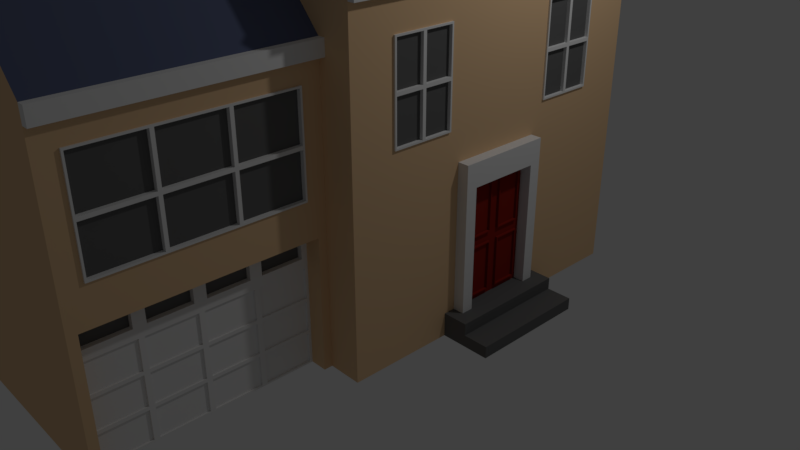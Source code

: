 # Source: house_materials.blend  (saved by Blender 2.78.0; exported with 4.5.12 LTS)
import bpy
from mathutils import Matrix  # noqa: F401  (used for matrix-valued properties, if any)

bpy.ops.wm.read_factory_settings(use_empty=True)
scene = bpy.context.scene
scene.name = 'Scene'

# ---- collections
col_collection_1 = bpy.data.collections.new('Collection 1'); scene.collection.children.link(col_collection_1)

# ---- materials (node trees are filled in below, after node groups)
mat_house_siding = bpy.data.materials.new('House Siding')
mat_house_siding.alpha_threshold = 0.0
mat_house_siding.use_transparent_shadow = False
mat_house_siding.diffuse_color = (0.8, 0.541, 0.3084, 1.0)
mat_house_siding.roughness = 0.5
mat_house_siding.line_color = (0.0, 0.0, 0.0, 1.0)
mat_window = bpy.data.materials.new('Window')
mat_window.alpha_threshold = 0.0
mat_window.use_transparent_shadow = False
mat_window.diffuse_color = (0.1329, 0.1329, 0.1329, 1.0)
mat_window.roughness = 0.5
mat_roof = bpy.data.materials.new('Roof')
mat_roof.alpha_threshold = 0.0
mat_roof.use_transparent_shadow = False
mat_roof.diffuse_color = (0.1056, 0.1266, 0.2203, 1.0)
mat_roof.roughness = 0.5
mat_chimney = bpy.data.materials.new('Chimney')
mat_chimney.alpha_threshold = 0.0
mat_chimney.use_transparent_shadow = False
mat_chimney.diffuse_color = (0.2529, 0.01589, 0.008756, 1.0)
mat_chimney.roughness = 0.5
mat_trim = bpy.data.materials.new('Trim')
mat_trim.alpha_threshold = 0.0
mat_trim.use_transparent_shadow = False
mat_trim.roughness = 0.5

# ---- material node trees

# ---- world
world_world = bpy.data.worlds.new('World'); scene.world = world_world
world_world.color = (0.05088, 0.05088, 0.05088)
world_world.use_sun_shadow = False
world_world.sun_shadow_jitter_overblur = 0.0
world_world.cycles.sampling_method = 'MANUAL'

# ---- cameras
cam_camera = bpy.data.cameras.new('Camera')
cam_camera.clip_end = 100.0
cam_camera.lens = 35.0
cam_camera.sensor_width = 32.0
cam_camera.sensor_height = 18.0
cam_camera.ortho_scale = 7.314
cam_camera.dof.focus_distance = 0.0
cam_camera.dof.aperture_fstop = 128.0

# ---- lights
light_lamp = bpy.data.lights.new('Lamp', 'POINT')
light_lamp.transmission_factor = 0.0
light_lamp.cutoff_distance = 30.0
light_lamp.energy = 100.0
light_lamp.shadow_buffer_clip_start = 1.001
light_lamp.shadow_soft_size = 0.1
light_lamp.shadow_maximum_resolution = 0.006
light_lamp.use_absolute_resolution = True

# ---- meshes
me_cube_001 = bpy.data.meshes.new('Cube.001')
me_cube_001.from_pydata([(-0.5066, 2.566, 6.414), (-0.4666, 2.606, -1.144e-05), (-0.5066, 2.246, 6.414), (-0.4666, 2.206, -1.144e-05), (-0.8266, 2.566, 6.414), (-0.8666, 2.606, -1.144e-05), (-0.8666, 2.206, -1.144e-05), (1.941, 2.201, -1.183e-05), (1.541, -1.899, -1.183e-05), (-1.659, -1.799, -1.106e-05), (-2.059, 2.201, -1.144e-05), (1.941, 2.201, 4.0), (-1.659, -1.799, 3.446), (-2.059, 2.201, 4.0), (0.1406, 2.201, 6.0), (-0.03758, -1.799, 5.2), (-0.2594, 2.201, 6.0), (-0.08129, -1.799, 5.2), (1.941, -1.799, -1.183e-05), (-2.059, -1.799, -1.106e-05), (-2.059, -1.799, 4.0), (0.1406, -1.799, 6.0), (-0.2594, -1.799, 6.0), (-1.659, -4.399, 3.446), (1.541, -4.299, -1.144e-05), (-1.659, -4.399, -1.106e-05), (-0.03758, -4.399, 5.2), (-0.08129, -4.399, 5.2), (1.941, 1.601, -1.183e-05), (-2.059, 1.581, 0.42), (-2.059, 1.601, 4.0), (0.1406, 1.601, 6.0), (-0.2594, 1.601, 6.0), (1.941, -1.289, -1.183e-05), (0.1406, -1.289, 6.0), (-2.059, -1.269, 0.42), (-2.059, -1.289, 4.0), (-0.2594, -1.289, 6.0), (-2.059, 0.8986, 0.42), (-2.059, 0.8786, 4.0), (-0.2594, 0.8786, 6.0), (0.1406, 0.8786, 6.0), (0.1406, -0.5471, 6.0), (-2.059, -0.5671, 0.42), (-2.059, -0.5471, 4.0), (-0.2594, -0.5471, 6.0), (0.3112, 2.201, 2.406), (1.941, -1.799, 2.0), (-2.059, -1.799, 2.0), (-0.2914, 2.201, 2.406), (1.541, -1.899, 1.523), (-1.659, -2.699, 1.38), (1.541, -4.299, 1.523), (-1.659, -3.499, 1.38), (-2.059, 1.581, 2.38), (-2.059, -1.269, 2.38), (1.941, 0.7386, 2.0), (-2.059, 0.8986, 2.38), (-2.059, -0.5671, 2.38), (-1.564, 2.201, 4.55), (1.446, 2.201, 4.55), (1.446, -1.799, 4.55), (-1.564, -1.799, 4.55), (1.107, -1.799, 3.929), (-1.225, -1.799, 3.929), (1.107, -4.399, 3.929), (-1.225, -4.399, 3.929), (-1.564, 1.601, 4.55), (1.442, 1.521, 4.63), (-1.564, -1.289, 4.55), (-1.564, 0.8786, 4.55), (-1.564, -0.5471, 4.55), (-0.8467, 2.201, 5.347), (0.7278, -1.799, 5.347), (0.4773, -1.799, 4.628), (0.4773, -4.399, 4.628), (-0.8467, 1.601, 5.347), (0.7278, 1.601, 5.347), (0.7278, -1.289, 5.347), (-0.8467, -1.289, 5.347), (-0.8467, 0.8786, 5.347), (-0.8467, -0.5471, 5.347), (0.7278, 2.201, 5.347), (-0.8467, -1.799, 5.347), (-0.5962, -1.799, 4.628), (-0.5962, -4.399, 4.628), (0.4718, 1.219, 5.632), (0.1406, -0.9489, 6.0), (0.1406, 1.219, 6.0), (1.442, -1.209, 4.63), (0.7278, 0.8786, 5.347), (0.4718, -0.9489, 5.632), (0.7278, -0.5471, 5.347), (1.442, -0.6271, 4.63), (1.442, 0.9586, 4.63), (1.412, 1.521, 5.268), (1.412, -1.209, 5.301), (1.412, 0.9586, 5.268), (1.412, -0.6271, 5.301), (1.396, 1.219, 5.587), (1.396, -0.948, 5.588), (-2.059, -1.799, 3.8), (-0.2914, 2.201, 3.413), (1.541, -2.039, 3.034), (-1.659, -1.799, 3.274), (1.541, -4.159, 3.034), (-1.659, -4.399, 3.274), (-2.059, 1.581, 3.42), (1.941, 1.581, 3.42), (-2.059, -1.269, 3.42), (1.941, -1.269, 3.42), (1.941, 0.8986, 3.42), (-2.059, 0.8986, 3.42), (-2.059, -0.5671, 3.42), (1.941, -1.289, 4.0), (1.541, -1.799, 3.446), (1.941, -1.799, 3.8), (1.941, -1.799, 4.0), (0.3112, 2.201, 3.413), (1.541, -4.399, 3.446), (1.541, -1.799, 3.274), (1.941, 1.601, 4.0), (1.941, -0.5471, 4.0), (1.941, 0.8786, 4.0), (1.941, -1.289, 3.8), (1.941, 0.8786, 3.8), (1.941, -0.5471, 3.8), (2.021, 2.201, 3.8), (2.021, 2.201, 4.0), (2.021, -1.799, 3.8), (2.021, -1.799, 4.0), (2.021, -1.289, 4.0), (1.621, -1.799, 3.446), (1.621, -4.399, 3.446), (1.621, -1.799, 3.274), (1.621, -4.399, 3.274), (2.021, 1.601, 4.0), (2.021, -0.5471, 4.0), (2.021, 0.8786, 4.0), (2.021, 1.601, 3.8), (2.021, -1.289, 3.8), (2.021, 0.8786, 3.8), (2.021, -0.5471, 3.8), (-2.159, -1.799, 3.8), (-2.159, -1.799, 4.0), (-2.159, 2.201, 3.8), (-2.159, 2.201, 4.0), (-2.159, 1.601, 4.0), (-1.759, -1.799, 3.274), (-1.759, -1.799, 3.446), (-1.759, -4.399, 3.274), (-1.759, -4.399, 3.446), (-2.159, 0.8786, 4.0), (-2.159, -1.289, 4.0), (-2.159, -0.5471, 4.0), (-2.159, 1.601, 3.8), (-2.159, -1.289, 3.8), (-2.159, 0.8786, 3.8), (-2.159, -0.5471, 3.8), (1.541, -1.799, -1.183e-05), (1.541, -2.039, 1.963), (1.541, -4.159, 1.963), (1.341, -1.929, 0.01903), (1.341, -1.964, 1.427), (1.341, -4.234, 1.427), (1.341, -1.799, -1.183e-05), (1.541, -4.399, -1.144e-05), (1.341, -4.269, 0.01903), (1.341, -4.399, -1.144e-05), (-1.659, -1.899, -1.106e-05), (-1.659, -4.299, -1.106e-05), (1.941, 0.8786, -1.183e-05), (1.941, -0.5471, -1.183e-05), (1.941, 0.7386, 0.28), (1.941, -0.4071, 0.28), (1.941, -0.4071, 2.0), (2.073, 0.5986, 1.72), (2.073, 0.5986, 0.28), (2.073, -0.2671, 0.28), (2.073, -0.2671, 1.72), (2.073, 0.7386, 2.0), (2.073, 0.7386, 0.28), (2.073, -0.4071, 0.28), (2.073, -0.4071, 2.0), (1.941, 0.5386, 1.66), (1.941, 0.5986, 0.28), (1.941, -0.2671, 0.28), (1.941, -0.2071, 1.66), (1.941, 0.5386, 0.94), (1.941, 0.1657, 0.28), (1.941, -0.2071, 1.06), (1.941, 0.1057, 1.66), (1.941, 0.2257, 0.94), (1.941, 0.5386, 1.06), (1.941, 0.2257, 1.66), (1.941, 0.5386, 0.34), (1.941, -0.2671, 1.72), (1.941, -0.2071, 0.94), (1.941, 0.2257, 0.34), (1.941, 0.2257, 1.06), (1.941, 0.1057, 1.06), (1.941, 0.1057, 0.34), (1.941, -0.2671, 1.0), (1.941, -0.2071, 0.34), (1.941, 0.5986, 1.72), (1.941, 0.5986, 1.0), (1.941, 0.1657, 1.72), (1.969, 0.09174, 0.354), (1.941, 0.1657, 1.0), (1.941, 0.1057, 0.94), (1.969, -0.1931, 0.354), (1.969, 0.5246, 0.354), (1.969, 0.2397, 0.354), (1.969, 0.5246, 0.926), (1.969, 0.09174, 1.646), (1.969, -0.1931, 1.646), (1.969, -0.1931, 1.074), (1.969, 0.09174, 1.074), (1.969, 0.2397, 0.926), (1.969, -0.1931, 0.926), (1.969, 0.5246, 1.646), (1.969, 0.5246, 1.074), (1.969, 0.2397, 1.646), (1.969, 0.09174, 0.926), (1.969, 0.2397, 1.074), (1.969, 0.1057, 0.34), (1.969, -0.2071, 0.34), (1.969, 0.5386, 0.34), (1.969, 0.2257, 0.34), (1.969, 0.5386, 0.94), (1.969, 0.1057, 1.66), (1.969, -0.2071, 1.66), (1.969, -0.2071, 1.06), (1.969, 0.1057, 1.06), (1.969, 0.2257, 0.94), (1.969, -0.2071, 0.94), (1.969, 0.5386, 1.66), (1.969, 0.5386, 1.06), (1.969, 0.2257, 1.66), (1.969, 0.1057, 0.94), (1.969, 0.2257, 1.06), (2.241, -0.4071, 0.28), (2.241, -0.2671, 0.28), (1.941, -0.5471, 0.28), (1.941, 0.8786, 0.28), (2.241, -0.5471, -1.183e-05), (2.241, 0.7386, 0.28), (1.941, 0.09174, 0.354), (1.941, -0.1931, 0.354), (1.941, 0.5246, 0.354), (1.941, 0.2397, 0.354), (1.941, 0.5246, 0.926), (1.941, 0.09174, 1.646), (1.941, -0.1931, 1.646), (1.941, -0.1931, 1.074), (1.941, 0.09174, 1.074), (1.941, 0.2397, 0.926), (1.941, -0.1931, 0.926), (1.941, 0.5246, 1.646), (1.941, 0.5246, 1.074), (1.941, 0.2397, 1.646), (1.941, 0.09174, 0.926), (1.941, 0.2397, 1.074), (1.541, -1.799, 1.723), (1.541, -4.399, 1.723), (1.541, -4.399, 3.274), (1.541, -2.759, 1.963), (1.541, -3.439, 1.963), (1.541, -2.039, 2.504), (1.541, -4.159, 2.504), (1.541, -2.719, 3.034), (1.541, -3.479, 3.034), (1.541, -4.399, 2.484), (1.541, -1.799, 2.484), (1.541, -2.719, 2.504), (1.541, -3.479, 2.504), (1.541, -2.039, 2.464), (1.541, -2.019, 3.054), (1.541, -4.179, 3.054), (1.541, -4.159, 2.464), (1.541, -3.439, 3.034), (1.541, -2.719, 1.963), (1.541, -3.479, 1.963), (1.541, -2.759, 3.034), (1.541, -3.439, 2.504), (1.541, -3.439, 2.464), (1.541, -2.759, 2.504), (1.541, -2.759, 2.464), (1.541, -3.459, 1.943), (1.541, -4.179, 1.943), (1.541, -2.019, 1.943), (1.541, -2.739, 1.943), (1.541, -2.739, 3.054), (1.541, -3.479, 2.464), (1.541, -2.719, 2.464), (1.541, -3.459, 3.054), (1.541, -2.019, 2.484), (1.541, -4.179, 2.484), (1.513, -2.039, 2.504), (1.513, -2.039, 3.034), (1.513, -4.159, 2.504), (1.513, -4.159, 3.034), (1.513, -3.479, 3.034), (1.513, -2.759, 1.963), (1.513, -3.439, 1.963), (1.513, -3.439, 2.464), (1.513, -2.759, 2.464), (1.513, -2.719, 3.034), (1.513, -3.479, 2.504), (1.513, -2.719, 2.504), (1.513, -3.479, 1.963), (1.513, -4.159, 1.963), (1.513, -2.039, 1.963), (1.513, -2.719, 1.963), (1.513, -3.479, 2.464), (1.513, -2.719, 2.464), (1.513, -2.759, 3.034), (1.513, -3.439, 3.034), (1.513, -4.159, 2.464), (1.513, -2.039, 2.464), (1.513, -2.759, 2.504), (1.513, -3.439, 2.504), (1.941, 1.601, 3.8), (1.941, 1.601, 2.0), (1.941, -1.289, 2.0), (1.941, 0.8786, 2.0), (1.941, -0.5471, 2.0), (1.941, 1.26, 2.38), (1.941, -0.898, 2.38), (1.941, -0.938, 3.42), (1.941, 1.601, 2.36), (1.941, -0.5471, 2.36), (1.941, 1.26, 3.42), (1.941, 0.8786, 3.44), (1.941, -1.289, 3.44), (1.941, -1.269, 2.88), (1.941, 0.8986, 2.88), (1.941, -0.898, 2.92), (1.941, 1.26, 2.92), (1.941, -1.289, 2.9), (1.941, -1.289, 2.36), (1.941, 0.8786, 2.9), (1.941, 0.8786, 2.36), (1.941, 1.24, 2.36), (1.941, -0.918, 2.36), (1.941, 1.601, 3.44), (1.941, 1.601, 2.9), (1.941, -0.5471, 3.44), (1.941, -0.5471, 2.9), (1.941, 1.24, 3.44), (1.941, -0.918, 3.44), (1.561, -4.179, 1.943), (1.561, -3.459, 1.943), (1.941, -0.5671, 2.88), (1.941, -0.5671, 2.38), (1.941, 1.22, 3.42), (1.941, -1.269, 2.92), (1.941, 0.8986, 2.92), (1.941, -0.938, 2.92), (1.941, 1.22, 2.92), (1.941, 0.8986, 2.38), (1.941, 1.581, 2.92), (1.941, -0.938, 2.88), (1.941, 1.22, 2.88), (1.941, 1.581, 2.88), (1.941, 1.581, 2.38), (1.941, -0.898, 2.88), (1.941, 1.26, 2.88), (1.941, -1.269, 2.38), (1.941, 1.22, 2.38), (1.941, -0.938, 2.38), (1.941, -0.5671, 3.42), (1.941, -0.5671, 2.92), (1.941, -0.898, 3.42), (1.921, 1.581, 2.88), (1.921, 1.581, 2.38), (1.921, -0.5671, 2.88), (1.921, -0.5671, 2.38), (1.921, 1.22, 3.42), (1.921, 0.8986, 3.42), (1.921, -0.938, 3.42), (1.921, -1.269, 3.42), (1.921, -1.269, 2.92), (1.921, 0.8986, 2.92), (1.921, 1.26, 2.38), (1.921, -0.898, 2.38), (1.921, -0.938, 2.92), (1.921, -0.898, 2.88), (1.921, 1.22, 2.92), (1.921, 1.26, 2.88), (1.921, -1.269, 2.88), (1.921, -1.269, 2.38), (1.921, 0.8986, 2.88), (1.921, 0.8986, 2.38), (1.921, 1.22, 2.38), (1.921, -0.938, 2.38), (1.921, 1.581, 3.42), (1.921, 1.581, 2.92), (1.921, -0.5671, 3.42), (1.921, -0.5671, 2.92), (1.921, 1.26, 3.42), (1.921, -0.898, 3.42), (1.921, -0.938, 2.88), (1.921, -0.898, 2.92), (1.921, 1.22, 2.88), (1.921, 1.26, 2.92), (1.961, 1.601, 2.9), (1.961, 1.601, 2.36), (1.961, -1.289, 2.9), (1.961, -1.289, 2.36), (1.961, 0.8786, 2.9), (1.961, 0.8786, 2.36), (1.961, -0.5471, 2.9), (1.961, -0.5471, 2.36), (1.961, 1.24, 2.36), (1.961, -0.918, 2.36), (1.961, 1.24, 3.44), (1.961, 0.8786, 3.44), (1.961, -0.918, 3.44), (1.961, -1.289, 3.44), (1.961, 1.601, 3.44), (1.961, -0.5471, 3.44), (1.961, -0.918, 2.9), (1.961, 1.24, 2.9), (1.961, 1.581, 2.88), (1.961, 1.581, 2.38), (1.961, -0.5671, 2.88), (1.961, -0.5671, 2.38), (1.961, 1.22, 3.42), (1.961, 0.8986, 3.42), (1.961, -0.938, 3.42), (1.961, -1.269, 3.42), (1.961, -1.269, 2.92), (1.961, 0.8986, 2.92), (1.961, 1.26, 2.38), (1.961, -0.898, 2.38), (1.961, -0.938, 2.92), (1.961, -0.898, 2.88), (1.961, 1.22, 2.92), (1.961, 1.26, 2.88), (1.961, -1.269, 2.88), (1.961, -1.269, 2.38), (1.961, 0.8986, 2.88), (1.961, 0.8986, 2.38), (1.961, 1.22, 2.38), (1.961, -0.938, 2.38), (1.961, 1.581, 3.42), (1.961, 1.581, 2.92), (1.961, -0.5671, 3.42), (1.961, -0.5671, 2.92), (1.961, 1.26, 3.42), (1.961, -0.898, 3.42), (1.961, -0.938, 2.88), (1.961, -0.898, 2.92), (1.961, 1.22, 2.88), (1.961, 1.26, 2.92), (1.561, -2.019, 2.484), (1.561, -2.019, 3.054), (1.561, -4.179, 2.484), (1.561, -4.179, 3.054), (1.561, -3.459, 3.054), (1.561, -2.019, 1.943), (1.561, -2.739, 1.943), (1.561, -3.459, 2.484), (1.561, -2.739, 2.484), (1.561, -2.739, 3.054), (1.561, -2.039, 2.504), (1.561, -2.039, 3.034), (1.561, -4.159, 2.504), (1.561, -4.159, 3.034), (1.561, -3.479, 3.034), (1.561, -2.759, 1.963), (1.561, -3.439, 1.963), (1.561, -3.439, 2.464), (1.561, -2.759, 2.464), (1.561, -2.719, 3.034), (1.561, -3.479, 2.504), (1.561, -2.719, 2.504), (1.561, -3.479, 1.963), (1.561, -4.159, 1.963), (1.561, -2.039, 1.963), (1.561, -2.719, 1.963), (1.561, -3.479, 2.464), (1.561, -2.719, 2.464), (1.561, -2.759, 3.034), (1.561, -3.439, 3.034), (1.561, -4.159, 2.464), (1.561, -2.039, 2.464), (1.561, -2.759, 2.504), (1.561, -3.439, 2.504), (-2.059, 1.601, 3.8), (-2.059, 1.581, 1.58), (-2.059, -1.289, 3.8), (-2.059, -1.269, 1.58), (-2.059, 0.8786, 3.8), (-2.059, 0.8986, 1.58), (-2.059, -0.5471, 3.8), (-2.059, -0.5671, 1.58), (-2.059, 1.581, 2.92), (-2.059, -1.269, 2.88), (-2.059, 0.8986, 2.88), (-2.059, -0.5671, 2.92), (-2.059, -0.938, 2.38), (-2.059, 1.22, 2.38), (-2.059, -0.898, 3.42), (-2.059, 1.26, 3.42), (-2.059, 1.22, 2.88), (-2.059, -0.938, 2.88), (-2.059, -1.269, 2.92), (-2.059, -1.289, 2.36), (-2.059, 0.8986, 2.92), (-2.059, 0.8786, 2.36), (-2.059, -0.938, 3.42), (-2.059, -0.5471, 3.44), (-2.059, 1.22, 3.42), (-2.059, 1.601, 3.44), (-2.059, 1.581, 2.88), (-2.059, -0.5671, 2.88), (-2.059, -0.898, 2.38), (-2.059, 1.26, 2.38), (-2.059, 1.22, 2.92), (-2.059, 1.26, 2.92), (-2.059, -0.938, 2.92), (-2.059, -0.898, 2.92), (-2.059, 1.601, 2.9), (-2.059, 1.601, 2.36), (-2.059, -0.5471, 2.9), (-2.059, -0.5471, 2.36), (-2.059, -0.918, 2.36), (-2.059, 1.24, 2.36), (-2.059, -1.289, 3.44), (-2.059, -1.289, 2.9), (-2.059, 0.8786, 3.44), (-2.059, 0.8786, 2.9), (-2.059, -0.918, 3.44), (-2.059, 1.24, 3.44), (-2.039, -1.269, 2.88), (-2.059, 1.26, 2.88), (-2.059, -0.898, 2.88), (-2.039, -1.269, 2.38), (-2.039, 0.8986, 2.88), (-2.039, 0.8986, 2.38), (-2.039, -0.898, 3.42), (-2.039, -0.5671, 3.42), (-2.039, 1.26, 3.42), (-2.039, 1.581, 3.42), (-2.039, 1.581, 2.92), (-2.039, -0.5671, 2.92), (-2.039, -0.938, 2.38), (-2.039, 1.22, 2.38), (-2.039, 1.26, 2.92), (-2.039, 1.22, 2.88), (-2.039, -0.898, 2.92), (-2.039, -0.938, 2.88), (-2.039, 1.581, 2.88), (-2.039, 1.581, 2.38), (-2.039, -0.5671, 2.88), (-2.039, -0.5671, 2.38), (-2.039, -0.898, 2.38), (-2.039, 1.26, 2.38), (-2.039, -1.269, 3.42), (-2.039, -1.269, 2.92), (-2.039, 0.8986, 3.42), (-2.039, 0.8986, 2.92), (-2.039, -0.938, 3.42), (-2.039, 1.22, 3.42), (-2.039, 1.26, 2.88), (-2.039, 1.22, 2.92), (-2.039, -0.898, 2.88), (-2.039, -0.938, 2.92), (-2.079, 1.601, 2.9), (-2.079, 1.601, 2.36), (-2.079, -1.289, 2.9), (-2.079, -1.289, 2.36), (-2.079, 0.8786, 2.9), (-2.079, 0.8786, 2.36), (-2.079, -0.5471, 2.9), (-2.079, -0.5471, 2.36), (-2.079, -0.918, 2.36), (-2.079, 1.24, 2.36), (-2.079, -0.918, 3.44), (-2.079, -0.5471, 3.44), (-2.079, 1.24, 3.44), (-2.079, 1.601, 3.44), (-2.079, -1.289, 3.44), (-2.079, 0.8786, 3.44), (-2.079, 1.24, 2.9), (-2.079, -0.918, 2.9), (-2.079, -1.269, 2.88), (-2.079, -1.269, 2.38), (-2.079, 0.8986, 2.88), (-2.079, 0.8986, 2.38), (-2.079, -0.898, 3.42), (-2.079, -0.5671, 3.42), (-2.079, 1.26, 3.42), (-2.079, 1.581, 3.42), (-2.079, 1.581, 2.92), (-2.079, -0.5671, 2.92), (-2.079, -0.938, 2.38), (-2.079, 1.22, 2.38), (-2.079, 1.26, 2.92), (-2.079, 1.22, 2.88), (-2.079, -0.898, 2.92), (-2.079, -0.938, 2.88), (-2.079, 1.581, 2.88), (-2.079, 1.581, 2.38), (-2.079, -0.5671, 2.88), (-2.079, -0.5671, 2.38), (-2.079, -0.898, 2.38), (-2.079, 1.26, 2.38), (-2.079, -1.269, 3.42), (-2.079, -1.269, 2.92), (-2.079, 0.8986, 3.42), (-2.079, 0.8986, 2.92), (-2.079, -0.938, 3.42), (-2.079, 1.22, 3.42), (-2.079, 1.26, 2.88), (-2.079, 1.22, 2.92), (-2.079, -0.898, 2.88), (-2.079, -0.938, 2.92), (-2.059, 0.8786, -1.144e-05), (-2.059, 1.601, -1.144e-05), (-2.059, 1.601, 2.0), (-2.059, -1.289, 2.0), (-2.059, -1.289, -1.106e-05), (-2.059, 0.8786, 2.0), (-2.059, -0.5471, -1.106e-05), (-2.059, -0.5471, 2.0), (-2.059, 1.22, 0.42), (-2.059, 1.581, 1.02), (-2.059, -1.269, 0.98), (-2.059, 0.8986, 0.98), (-2.059, -0.938, 0.42), (-2.059, -0.5671, 1.02), (-2.059, -0.898, 1.58), (-2.059, 1.26, 1.58), (-2.059, 1.22, 0.98), (-2.059, -0.938, 0.98), (-2.059, -1.269, 1.02), (-2.059, -1.289, 0.4), (-2.059, 0.8986, 1.02), (-2.059, 0.8786, 0.4), (-2.059, -0.938, 1.58), (-2.059, -0.5471, 1.6), (-2.059, 1.22, 1.58), (-2.059, 1.601, 1.6), (-2.059, 1.26, 0.42), (-2.059, 1.581, 0.98), (-2.059, -0.898, 0.42), (-2.059, -0.5671, 0.98), (-2.059, 1.22, 1.02), (-2.059, 1.26, 1.02), (-2.059, -0.938, 1.02), (-2.059, -0.898, 1.02), (-2.059, 1.24, 0.4), (-2.059, 1.601, 0.4), (-2.059, 1.601, 1.0), (-2.059, -0.918, 0.4), (-2.059, -0.5471, 0.4), (-2.059, -0.5471, 1.0), (-2.059, -1.289, 1.6), (-2.059, -1.289, 1.0), (-2.059, 0.8786, 1.6), (-2.059, 0.8786, 1.0), (-2.059, -0.918, 1.6), (-2.059, 1.24, 1.6), (-2.039, -1.269, 0.98), (-2.059, 1.26, 0.98), (-2.059, -0.898, 0.98), (-2.039, -1.269, 0.42), (-2.039, 0.8986, 0.98), (-2.039, 0.8986, 0.42), (-2.039, -0.898, 1.58), (-2.039, -0.5671, 1.58), (-2.039, 1.26, 1.58), (-2.039, 1.581, 1.58), (-2.039, 1.22, 0.42), (-2.039, 1.581, 1.02), (-2.039, -0.938, 0.42), (-2.039, -0.5671, 1.02), (-2.039, 1.26, 1.02), (-2.039, 1.22, 0.98), (-2.039, -0.898, 1.02), (-2.039, -0.938, 0.98), (-2.039, 1.26, 0.42), (-2.039, 1.581, 0.42), (-2.039, 1.581, 0.98), (-2.039, -0.898, 0.42), (-2.039, -0.5671, 0.42), (-2.039, -0.5671, 0.98), (-2.039, -1.269, 1.58), (-2.039, -1.269, 1.02), (-2.039, 0.8986, 1.58), (-2.039, 0.8986, 1.02), (-2.039, -0.938, 1.58), (-2.039, 1.22, 1.58), (-2.039, 1.26, 0.98), (-2.039, 1.22, 1.02), (-2.039, -0.898, 0.98), (-2.039, -0.938, 1.02), (-2.079, 1.24, 0.4), (-2.079, 1.601, 0.4), (-2.079, 1.601, 1.0), (-2.079, -1.289, 1.0), (-2.079, -1.289, 0.4), (-2.079, 0.8786, 1.0), (-2.079, 0.8786, 0.4), (-2.079, -0.918, 0.4), (-2.079, -0.5471, 0.4), (-2.079, -0.5471, 1.0), (-2.079, -0.918, 1.6), (-2.079, -0.5471, 1.6), (-2.079, 1.24, 1.6), (-2.079, 1.601, 1.6), (-2.079, -1.289, 1.6), (-2.079, 0.8786, 1.6), (-2.079, 1.24, 1.0), (-2.079, -0.918, 1.0), (-2.079, -1.269, 0.98), (-2.079, -1.269, 0.42), (-2.079, 0.8986, 0.98), (-2.079, 0.8986, 0.42), (-2.079, -0.898, 1.58), (-2.079, -0.5671, 1.58), (-2.079, 1.26, 1.58), (-2.079, 1.581, 1.58), (-2.079, 1.22, 0.42), (-2.079, 1.581, 1.02), (-2.079, -0.938, 0.42), (-2.079, -0.5671, 1.02), (-2.079, 1.26, 1.02), (-2.079, 1.22, 0.98), (-2.079, -0.898, 1.02), (-2.079, -0.938, 0.98), (-2.079, 1.26, 0.42), (-2.079, 1.581, 0.42), (-2.079, 1.581, 0.98), (-2.079, -0.898, 0.42), (-2.079, -0.5671, 0.42), (-2.079, -0.5671, 0.98), (-2.079, -1.269, 1.58), (-2.079, -1.269, 1.02), (-2.079, 0.8986, 1.58), (-2.079, 0.8986, 1.02), (-2.079, -0.938, 1.58), (-2.079, 1.22, 1.58), (-2.079, 1.26, 0.98), (-2.079, 1.22, 1.02), (-2.079, -0.898, 0.98), (-2.079, -0.938, 1.02), (1.446, 0.8786, 4.55), (1.407, 0.9336, 5.347), (1.446, -0.5471, 4.55), (1.407, -0.6167, 5.381), (1.407, -1.228, 5.381), (1.407, 1.541, 5.347), (1.446, -1.289, 4.55), (1.446, 1.601, 4.55), (1.426, 0.9586, 4.969), (1.428, -0.6271, 4.945), (1.412, -0.938, 5.301), (1.412, 1.22, 5.268), (1.442, -0.898, 4.63), (1.442, 1.26, 4.63), (1.428, 1.521, 4.929), (1.426, -1.209, 4.985), (1.428, 1.26, 4.929), (1.428, -0.898, 4.945), (1.428, 0.9586, 4.929), (1.411, 0.9386, 5.288), (1.412, -0.898, 5.301), (1.411, -1.229, 5.321), (1.412, 1.26, 5.268), (1.428, -1.209, 4.945), (1.443, -0.6071, 4.61), (1.426, -0.6271, 4.985), (1.442, -0.938, 4.63), (1.443, 1.541, 4.61), (1.442, 1.22, 4.63), (1.426, 1.521, 4.969), (1.428, 1.22, 4.929), (1.426, 1.22, 4.969), (1.428, -0.938, 4.945), (1.426, -0.938, 4.985), (1.427, -0.6071, 4.965), (1.411, -0.6071, 5.321), (1.443, -0.918, 4.61), (1.443, -1.229, 4.61), (1.443, 1.24, 4.61), (1.443, 0.9386, 4.61), (1.427, 1.541, 4.949), (1.411, 1.541, 5.288), (1.427, 0.9386, 4.949), (1.411, -0.918, 5.321), (1.411, 1.24, 5.288), (1.427, -1.229, 4.965), (1.406, 0.9586, 4.968), (1.426, 1.26, 4.969), (1.426, -0.898, 4.985), (1.392, 0.9586, 5.267), (1.392, -0.938, 5.3), (1.392, -1.209, 5.3), (1.392, 1.22, 5.267), (1.406, -1.209, 4.985), (1.422, -0.6271, 4.629), (1.408, -0.6271, 4.945), (1.422, -0.898, 4.629), (1.422, 1.521, 4.629), (1.422, 1.26, 4.629), (1.408, 1.521, 4.928), (1.406, 1.22, 4.968), (1.408, 1.26, 4.928), (1.406, -0.938, 4.985), (1.408, -0.898, 4.945), (1.406, -0.6271, 4.985), (1.392, -0.6271, 5.3), (1.422, -0.938, 4.629), (1.422, -1.209, 4.629), (1.422, 1.22, 4.629), (1.422, 0.9586, 4.629), (1.406, 1.521, 4.968), (1.392, 1.521, 5.267), (1.408, 0.9586, 4.928), (1.392, -0.898, 5.3), (1.392, 1.26, 5.267), (1.408, -1.209, 4.945), (1.406, 1.26, 4.968), (1.408, 1.22, 4.928), (1.406, -0.898, 4.985), (1.408, -0.938, 4.945), (1.447, 0.9386, 4.95), (1.431, 0.9386, 5.288), (1.447, -0.6071, 4.966), (1.431, -0.6071, 5.322), (1.431, -0.918, 5.322), (1.431, -1.229, 5.322), (1.431, 1.24, 5.288), (1.463, -0.918, 4.611), (1.463, -1.229, 4.611), (1.463, 1.24, 4.611), (1.463, 0.9386, 4.611), (1.447, 1.541, 4.95), (1.431, 1.541, 5.288), (1.447, -1.229, 4.966), (1.463, -0.6071, 4.611), (1.463, 1.541, 4.611), (1.447, 1.24, 4.95), (1.447, -0.918, 4.966), (1.446, 0.9586, 4.97), (1.432, 0.9586, 5.268), (1.432, -0.938, 5.302), (1.432, -1.209, 5.302), (1.432, 1.22, 5.268), (1.446, -1.209, 4.986), (1.462, -0.6271, 4.631), (1.448, -0.6271, 4.946), (1.462, -0.898, 4.631), (1.462, 1.521, 4.631), (1.462, 1.26, 4.631), (1.448, 1.521, 4.93), (1.446, 1.22, 4.97), (1.448, 1.26, 4.93), (1.446, -0.938, 4.986), (1.448, -0.898, 4.946), (1.446, -0.6271, 4.986), (1.432, -0.6271, 5.302), (1.462, -0.938, 4.631), (1.462, -1.209, 4.631), (1.462, 1.22, 4.631), (1.462, 0.9586, 4.631), (1.446, 1.521, 4.97), (1.432, 1.521, 5.268), (1.448, 0.9586, 4.93), (1.432, -0.898, 5.302), (1.432, 1.26, 5.268), (1.448, -1.209, 4.946), (1.446, 1.26, 4.97), (1.448, 1.22, 4.93), (1.446, -0.898, 4.986), (1.448, -0.938, 4.946), (1.408, -0.5471, 5.381), (1.408, -1.289, 5.381), (1.408, 1.601, 5.347), (1.408, 0.8786, 5.347), (1.395, 1.219, 5.632), (1.395, -0.9489, 5.632), (1.448, 0.8786, 5.349), (1.435, 1.219, 5.633), (1.448, 1.601, 5.349), (1.448, -1.289, 5.382), (1.435, -0.9489, 5.633), (1.448, -0.547, 5.382), (1.447, 0.9336, 5.349), (1.436, 1.219, 5.588), (1.447, 1.541, 5.349), (1.447, -1.228, 5.382), (1.436, -0.948, 5.589), (1.447, -0.6167, 5.382), (-1.659, -3.499, -1.106e-05), (-1.659, -2.699, -1.106e-05), (-1.659, -1.799, 1.723), (-1.659, -4.399, 1.723), (-1.719, -2.739, -1.106e-05), (-1.719, -3.459, -1.106e-05), (-1.719, -2.739, 1.3), (-1.719, -3.459, 1.3), (-1.719, -2.699, -1.106e-05), (-1.719, -3.499, -1.106e-05), (-1.719, -2.699, 1.38), (-1.719, -3.499, 1.38), (-1.659, -2.739, -1.106e-05), (-1.659, -3.459, -1.106e-05), (-1.659, -3.087, 1.154), (-1.659, -3.302, 0.9742), (-1.659, -2.739, 1.3), (-1.659, -2.896, 0.9262), (-1.659, -3.111, 0.7462), (-1.659, -3.459, 1.3), (-1.659, -2.868, 0.9237), (-1.659, -3.113, 0.7181), (-1.659, -3.085, 1.182), (-1.659, -3.33, 0.9767), (-1.639, -2.896, 0.9262), (-1.639, -3.111, 0.7462), (-1.639, -3.087, 1.154), (-1.639, -3.302, 0.9742), (-1.679, -2.868, 0.9237), (-1.679, -3.113, 0.7181), (-1.679, -3.085, 1.182), (-1.679, -3.33, 0.9767), (-1.679, -2.896, 0.9262), (-1.679, -3.111, 0.7462), (-1.679, -3.087, 1.154), (-1.679, -3.302, 0.9742), (-0.4666, 2.206, 6.414), (-0.4666, 2.606, 6.414), (-0.8666, 2.206, 6.414), (-0.8666, 2.606, 6.414), (-0.8266, 2.246, 6.414), (-0.6066, 2.346, 6.374), (-0.6066, 2.466, 6.374), (-0.5066, 2.246, 6.374), (-0.5066, 2.566, 6.374), (-0.8266, 2.246, 6.374), (-0.8266, 2.566, 6.374), (-0.7266, 2.346, 6.374), (-0.7266, 2.466, 6.374), (-0.6066, 2.346, 6.554), (-0.7266, 2.466, 6.554), (-0.6066, 2.466, 6.554), (-0.7266, 2.346, 6.554), (-0.5466, 2.31, 6.57), (-0.5466, 2.502, 6.57), (-0.5466, 2.502, 6.698), (-0.7866, 2.31, 6.698), (-0.6426, 2.382, 6.794), (-0.6426, 2.43, 6.794), (-0.6906, 2.382, 6.794), (-0.6906, 2.43, 6.794), (-0.5706, 2.286, 6.57), (-0.5706, 2.526, 6.698), (-0.7626, 2.526, 6.57), (-0.7626, 2.286, 6.57), (-0.7626, 2.526, 6.698), (-0.7626, 2.286, 6.698), (-0.7866, 2.286, 6.554), (-0.5466, 2.286, 6.554), (-0.7866, 2.286, 6.714), (-0.5466, 2.286, 6.714), (-0.5466, 2.526, 6.554), (-0.7866, 2.526, 6.554), (-0.5466, 2.526, 6.714), (-0.7866, 2.526, 6.714), (-0.5466, 2.31, 6.698), (-0.7866, 2.502, 6.57), (-0.7866, 2.31, 6.57), (-0.7866, 2.502, 6.698), (-0.5706, 2.286, 6.698), (-0.5706, 2.526, 6.57), (-0.5666, 2.31, 6.57), (-0.5666, 2.502, 6.57), (-0.5666, 2.31, 6.698), (-0.5666, 2.502, 6.698), (-0.7626, 2.306, 6.57), (-0.5706, 2.306, 6.57), (-0.7626, 2.306, 6.698), (-0.5706, 2.306, 6.698), (-0.5706, 2.506, 6.57), (-0.7626, 2.506, 6.57), (-0.5706, 2.506, 6.698), (-0.7626, 2.506, 6.698), (-0.7666, 2.502, 6.57), (-0.7666, 2.31, 6.57), (-0.7666, 2.502, 6.698), (-0.7666, 2.31, 6.698), (2.241, 0.8786, 0.28), (2.241, 0.8786, -1.183e-05), (2.241, 0.5986, 0.28), (2.541, 0.8786, -1.183e-05), (2.541, -0.5471, -1.183e-05), (2.241, -0.5471, 0.28), (2.241, 0.7386, 0.14), (2.241, 0.8786, 0.14), (2.241, -0.4071, 0.14), (2.241, -0.5471, 0.14), (2.241, 0.5986, 0.14), (2.241, -0.2671, 0.14), (2.541, 0.7386, 0.14), (2.541, 0.8786, 0.14), (2.541, -0.5471, 0.14), (2.541, 0.5986, 0.14), (2.541, -0.2671, 0.14), (2.541, -0.4071, 0.14), (2.541, -0.4071, -1.183e-05), (2.541, -0.2671, -1.183e-05), (2.541, 0.5986, -1.183e-05), (2.541, 0.7386, -1.183e-05), (1.941, 2.201, 2.0), (-2.059, 2.201, 2.0), (-2.059, 2.201, 3.8), (1.941, 2.201, 3.8), (-0.005963, 2.201, 2.406), (-0.2914, 2.201, 2.883), (0.3112, 2.201, 2.936), (0.02575, 2.201, 3.413), (0.02575, 2.201, 2.936), (0.3112, 2.201, 2.883), (0.327, 2.201, 3.44), (-0.005963, 2.201, 3.413), (-0.005963, 2.201, 2.883), (0.02575, 2.201, 2.406), (-0.3072, 2.201, 2.38), (-0.2914, 2.201, 2.936), (-0.005963, 2.201, 2.936), (-0.3072, 2.201, 2.91), (-0.3072, 2.201, 3.44), (0.009893, 2.201, 3.44), (0.02575, 2.201, 2.883), (0.327, 2.201, 2.38), (0.009893, 2.201, 2.38), (0.327, 2.201, 2.91), (0.009893, 2.221, 2.38), (0.3112, 2.201, 2.936), (0.3112, 2.201, 3.413), (0.02575, 2.201, 3.413), (0.02575, 2.201, 2.936), (-0.005963, 2.201, 2.406), (-0.2914, 2.201, 2.406), (-0.2914, 2.201, 2.883), (-0.005963, 2.201, 2.883), (-0.2914, 2.201, 2.936), (-0.2914, 2.201, 3.413), (-0.005963, 2.201, 3.413), (-0.005963, 2.201, 2.936), (0.3112, 2.201, 2.406), (0.02575, 2.201, 2.406), (0.3112, 2.201, 2.883), (0.02575, 2.201, 2.883), (0.3112, 2.181, 2.936), (0.3112, 2.181, 3.413), (0.02575, 2.181, 3.413), (0.02575, 2.181, 2.936), (-0.005963, 2.181, 2.406), (-0.2914, 2.181, 2.406), (-0.2914, 2.181, 2.883), (-0.005963, 2.181, 2.883), (-0.2914, 2.181, 2.936), (-0.2914, 2.181, 3.413), (-0.005963, 2.181, 3.413), (-0.005963, 2.181, 2.936), (0.3112, 2.181, 2.406), (0.02575, 2.181, 2.406), (0.3112, 2.181, 2.883), (0.02575, 2.181, 2.883), (0.009893, 2.201, 2.38), (-0.3072, 2.201, 2.38), (-0.3072, 2.201, 2.91), (-0.3072, 2.201, 3.44), (0.327, 2.201, 2.91), (0.327, 2.201, 3.44), (0.009893, 2.201, 3.44), (0.327, 2.201, 2.38), (0.3112, 2.201, 2.936), (0.3112, 2.201, 3.413), (0.02575, 2.201, 3.413), (0.02575, 2.201, 2.936), (-0.005963, 2.201, 2.406), (-0.2914, 2.201, 2.406), (-0.2914, 2.201, 2.883), (-0.005963, 2.201, 2.883), (-0.2914, 2.201, 2.936), (-0.2914, 2.201, 3.413), (-0.005963, 2.201, 3.413), (-0.005963, 2.201, 2.936), (0.3112, 2.201, 2.406), (0.02575, 2.201, 2.406), (0.3112, 2.201, 2.883), (0.02575, 2.201, 2.883), (-0.3072, 2.221, 2.38), (-0.3072, 2.221, 2.91), (-0.3072, 2.221, 3.44), (0.327, 2.221, 2.91), (0.327, 2.221, 3.44), (0.009893, 2.221, 3.44), (0.327, 2.221, 2.38), (0.009893, 2.221, 2.91), (0.3112, 2.221, 2.936), (0.3112, 2.221, 3.413), (0.02575, 2.221, 3.413), (0.02575, 2.221, 2.936), (-0.005963, 2.221, 2.406), (-0.2914, 2.221, 2.406), (-0.2914, 2.221, 2.883), (-0.005963, 2.221, 2.883), (-0.2914, 2.221, 2.936), (-0.2914, 2.221, 3.413), (-0.005963, 2.221, 3.413), (-0.005963, 2.221, 2.936), (0.3112, 2.221, 2.406), (0.02575, 2.221, 2.406), (0.3112, 2.221, 2.883), (0.02575, 2.221, 2.883), (1.341, -1.929, 0.3998), (1.341, -1.929, 0.7426), (1.341, -1.929, 1.123), (1.341, -2.564, 1.427), (1.341, -3.034, 1.427), (1.341, -3.764, 1.427), (1.341, -2.529, 0.01903), (1.341, -3.069, 0.01903), (1.341, -3.729, 0.01903), (1.341, -4.269, 0.3618), (1.341, -4.269, 0.7807), (1.341, -4.269, 1.123), (1.341, -2.529, 0.3618), (1.341, -3.129, 0.3998), (1.341, -3.669, 0.3998), (1.341, -2.529, 0.7807), (1.341, -3.129, 0.7426), (1.341, -3.669, 0.7426), (1.341, -2.529, 1.123), (1.341, -3.069, 1.123), (1.341, -3.729, 1.123), (1.341, -3.669, 0.01903), (1.341, -4.299, -1.144e-05), (1.341, -1.929, 0.3618), (1.341, -1.929, 0.7807), (1.341, -2.469, 0.01903), (1.341, -3.129, 0.01903), (1.341, -4.269, 0.3998), (1.341, -4.269, 0.7426), (1.341, -4.234, 1.238), (1.341, -3.669, 1.123), (1.341, -3.669, 0.3618), (1.341, -3.729, 0.3618), (1.341, -2.529, 0.3998), (1.341, -2.469, 0.3998), (1.341, -3.129, 0.3618), (1.341, -3.069, 0.3618), (1.341, -3.669, 0.7807), (1.341, -3.729, 0.7807), (1.341, -2.529, 0.7426), (1.341, -2.469, 0.7426), (1.341, -3.129, 0.7807), (1.341, -3.069, 0.7807), (1.341, -2.469, 1.123), (1.341, -3.129, 1.123), (1.341, -1.899, -1.183e-05), (1.341, -1.899, 0.3808), (1.341, -1.899, 0.7616), (1.341, -1.964, 1.238), (1.341, -2.499, -1.183e-05), (1.341, -3.099, -1.183e-05), (1.341, -3.699, -1.144e-05), (1.341, -4.299, 0.3808), (1.341, -4.299, 0.7616), (1.341, -2.564, 1.238), (1.341, -3.699, 0.3808), (1.341, -3.729, 0.3998), (1.341, -2.499, 0.3808), (1.341, -2.469, 0.3618), (1.341, -3.099, 0.3808), (1.341, -3.069, 0.3998), (1.341, -3.699, 0.7616), (1.341, -3.729, 0.7426), (1.341, -2.499, 0.7616), (1.341, -2.469, 0.7807), (1.341, -3.099, 0.7616), (1.341, -3.069, 0.7426), (1.341, -3.034, 1.238), (1.341, -3.764, 1.238), (1.341, -3.729, 0.01903), (1.341, -4.269, 0.01903), (1.341, -1.929, 0.3998), (1.341, -1.929, 0.7426), (1.341, -2.529, 0.01903), (1.341, -3.069, 0.01903), (1.341, -4.269, 0.3618), (1.341, -4.269, 0.7807), (1.341, -4.269, 1.123), (1.341, -3.729, 0.3618), (1.341, -2.469, 0.3998), (1.341, -2.529, 0.3618), (1.341, -3.069, 0.3618), (1.341, -3.129, 0.3998), (1.341, -3.669, 0.3998), (1.341, -3.729, 0.7807), (1.341, -2.469, 0.7426), (1.341, -2.529, 0.7807), (1.341, -3.069, 0.7807), (1.341, -3.129, 0.7426), (1.341, -3.669, 0.7426), (1.341, -3.729, 1.123), (1.341, -2.529, 1.123), (1.341, -3.069, 1.123), (1.341, -1.929, 0.01903), (1.341, -1.929, 0.3618), (1.341, -1.929, 0.7807), (1.341, -1.929, 1.123), (1.341, -2.469, 0.01903), (1.341, -3.129, 0.01903), (1.341, -3.669, 0.01903), (1.341, -4.269, 0.3998), (1.341, -4.269, 0.7426), (1.341, -3.729, 0.3998), (1.341, -2.469, 0.3618), (1.341, -2.529, 0.3998), (1.341, -3.069, 0.3998), (1.341, -3.129, 0.3618), (1.341, -3.669, 0.3618), (1.341, -3.729, 0.7426), (1.341, -2.469, 0.7807), (1.341, -2.529, 0.7426), (1.341, -3.069, 0.7426), (1.341, -3.129, 0.7807), (1.341, -3.669, 0.7807), (1.341, -2.469, 1.123), (1.341, -3.129, 1.123), (1.341, -3.669, 1.123), (1.321, -3.729, 0.01903), (1.321, -4.269, 0.01903), (1.321, -1.929, 0.3998), (1.321, -1.929, 0.7426), (1.321, -2.529, 0.01903), (1.321, -3.069, 0.01903), (1.321, -4.269, 0.3618), (1.321, -4.269, 0.7807), (1.321, -4.269, 1.123), (1.321, -3.729, 0.3618), (1.321, -2.469, 0.3998), (1.321, -2.529, 0.3618), (1.321, -3.069, 0.3618), (1.321, -3.129, 0.3998), (1.321, -3.669, 0.3998), (1.321, -3.729, 0.7807), (1.321, -2.469, 0.7426), (1.321, -2.529, 0.7807), (1.321, -3.069, 0.7807), (1.321, -3.129, 0.7426), (1.321, -3.669, 0.7426), (1.321, -3.729, 1.123), (1.321, -2.529, 1.123), (1.321, -3.069, 1.123), (1.321, -1.929, 0.01903), (1.321, -1.929, 0.3618), (1.321, -1.929, 0.7807), (1.321, -1.929, 1.123), (1.321, -2.469, 0.01903), (1.321, -3.129, 0.01903), (1.321, -3.669, 0.01903), (1.321, -4.269, 0.3998), (1.321, -4.269, 0.7426), (1.321, -3.729, 0.3998), (1.321, -2.469, 0.3618), (1.321, -2.529, 0.3998), (1.321, -3.069, 0.3998), (1.321, -3.129, 0.3618), (1.321, -3.669, 0.3618), (1.321, -3.729, 0.7426), (1.321, -2.469, 0.7807), (1.321, -2.529, 0.7426), (1.321, -3.069, 0.7426), (1.321, -3.129, 0.7807), (1.321, -3.669, 0.7807), (1.321, -2.469, 1.123), (1.321, -3.129, 1.123), (1.321, -3.669, 1.123), (1.341, -3.634, 1.427), (1.341, -4.299, 1.523), (1.341, -4.299, 1.142), (1.341, -2.434, 1.427), (1.341, -3.164, 1.427), (1.341, -3.634, 1.238), (1.341, -2.434, 1.238), (1.341, -3.164, 1.238), (1.341, -1.899, 1.142), (1.341, -1.899, 1.523), (1.341, -2.499, 1.523), (1.341, -3.099, 1.523), (1.341, -3.699, 1.523), (1.341, -2.499, 1.142), (1.341, -3.099, 1.142), (1.341, -3.699, 1.142), (1.281, -3.764, 1.427), (1.281, -4.234, 1.427), (1.281, -4.234, 1.238), (1.281, -2.564, 1.427), (1.281, -3.034, 1.427), (1.281, -3.764, 1.238), (1.281, -2.564, 1.238), (1.281, -3.034, 1.238), (1.281, -1.964, 1.238), (1.281, -1.964, 1.427), (1.281, -2.434, 1.427), (1.281, -3.164, 1.427), (1.281, -3.634, 1.427), (1.281, -2.434, 1.238), (1.281, -3.164, 1.238), (1.281, -3.634, 1.238)], [(173, 174)], [(935, 934, 3, 1), (934, 936, 6, 3), (936, 937, 5, 6), (937, 935, 1, 5), (6, 5, 1, 3), (33, 18, 19, 624), (82, 72, 16, 14), (74, 15, 26, 75), (20, 36, 153, 144), (1017, 7, 10, 1018), (34, 37, 22, 21), (77, 82, 14, 31), (79, 83, 22, 37), (159, 9, 19, 18), (263, 159, 18, 47), (104, 12, 20, 101), (17, 15, 21, 22), (63, 115, 117, 61), (84, 17, 22, 83), (265, 119, 23, 106), (85, 75, 26, 27), (53, 51, 908, 909), (64, 12, 23, 66), (15, 17, 27, 26), (72, 76, 32, 16), (42, 87, 91, 92), (14, 16, 32, 31), (1019, 490, 155, 145), (7, 28, 621, 10), (12, 104, 148, 149), (73, 78, 34, 21), (81, 79, 37, 45), (34, 87, 42, 45, 37), (172, 33, 624, 626), (28, 171, 620, 621), (31, 32, 40, 41), (76, 80, 40, 32), (13, 1019, 145, 146), (92, 90, 41, 42), (34, 78, 91, 87), (494, 496, 158, 157), (171, 172, 626, 620), (41, 40, 45, 42), (80, 81, 45, 40), (497, 633, 679, 673), (626, 627, 625, 620), (28, 323, 325, 171), (172, 326, 324, 33), (19, 48, 623, 624), (7, 1017, 323, 28), (642, 652, 699, 694), (104, 900, 901, 106), (166, 264, 901, 25), (9, 900, 48, 19), (120, 263, 47, 116), (50, 52, 1288, 1299, 1298, 1297, 1296), (1028, 1033, 1053, 1052), (621, 622, 1018, 10), (33, 324, 47, 18), (39, 44, 71, 70), (114, 122, 752, 756), (122, 123, 750, 752), (30, 39, 70, 67), (44, 36, 69, 71), (117, 114, 756, 61), (123, 121, 757, 750), (13, 30, 67, 59), (84, 64, 66, 85), (23, 119, 65, 66), (12, 64, 62, 20), (74, 63, 61, 73), (36, 20, 62, 69), (121, 11, 60, 757), (115, 63, 65, 119), (11, 13, 59, 60), (15, 74, 73, 21), (17, 84, 85, 27), (70, 71, 81, 80), (752, 750, 90, 92), (67, 70, 80, 76), (71, 69, 79, 81), (61, 756, 78, 73), (59, 67, 76, 72), (66, 65, 75, 85), (64, 84, 83, 62), (69, 62, 83, 79), (757, 60, 82, 77), (63, 74, 75, 65), (60, 59, 72, 82), (41, 90, 86, 88), (31, 88, 86, 77), (92, 91, 885, 880), (90, 750, 883), (91, 78, 881, 885), (763, 68, 807, 808), (782, 773, 825, 829), (754, 753, 100), (751, 755, 99), (86, 90, 883, 884), (752, 92, 880), (757, 77, 882), (77, 86, 884, 882), (78, 756, 881), (11, 1020, 1019, 13), (101, 20, 144, 143), (325, 125, 126, 326), (109, 512, 564, 560), (627, 496, 494, 625), (48, 101, 492, 623), (1017, 1020, 322, 323), (521, 505, 544, 550), (264, 265, 106, 901), (900, 104, 101, 48), (294, 281, 313, 315), (622, 490, 1019, 1018), (324, 124, 116, 47), (115, 120, 116, 117), (125, 322, 139, 141), (1020, 11, 128, 127), (122, 114, 131, 137), (126, 125, 141, 142), (11, 121, 136, 128), (119, 265, 135, 133), (140, 131, 130, 129), (134, 132, 133, 135), (127, 128, 136, 139), (142, 137, 131, 140), (139, 136, 138, 141), (141, 138, 137, 142), (121, 123, 138, 136), (117, 116, 129, 130), (124, 126, 142, 140), (123, 122, 137, 138), (114, 117, 130, 131), (322, 1020, 127, 139), (115, 119, 133, 132), (265, 120, 134, 135), (120, 115, 132, 134), (116, 124, 140, 129), (155, 147, 146, 145), (157, 152, 147, 155), (143, 144, 153, 156), (158, 154, 152, 157), (156, 153, 154, 158), (149, 148, 150, 151), (492, 101, 143, 156), (44, 39, 152, 154), (36, 44, 154, 153), (39, 30, 147, 152), (104, 106, 150, 148), (490, 494, 157, 155), (30, 13, 146, 147), (496, 492, 156, 158), (23, 12, 149, 151), (106, 23, 151, 150), (50, 8, 159, 263), (24, 52, 264, 166), (52, 50, 263, 264), (1287, 1292, 1318, 1315), (8, 50, 1296, 1295, 1169, 1168, 1167), (52, 24, 1144, 1174, 1175, 1289, 1288), (166, 168, 1144, 24), (165, 159, 8, 1167), (169, 9, 165, 1167), (170, 1144, 168, 25), (169, 1167, 1171, 1172, 1173, 1144, 170), (174, 243, 1000, 241), (175, 326, 243, 174), (325, 56, 173, 244), (175, 56, 325, 326), (175, 174, 182, 183), (176, 179, 196, 206, 204), (173, 56, 180, 181), (56, 175, 183, 180), (176, 177, 181, 180), (182, 174, 186, 178), (178, 179, 183, 182), (179, 176, 180, 183), (193, 184, 236, 237), (179, 178, 186, 202, 196), (177, 176, 204, 205, 185), (173, 181, 177, 185), (187, 190, 232, 231), (197, 203, 226, 235), (191, 187, 231, 230), (188, 195, 185, 205), (187, 191, 206, 196), (195, 198, 189, 185), (190, 187, 196, 202), (200, 190, 202, 208), (192, 188, 205, 208), (198, 192, 208, 189), (191, 200, 208, 206), (201, 203, 186, 189), (203, 197, 202, 186), (184, 193, 205, 204), (194, 184, 204, 206), (197, 209, 208, 202), (193, 199, 208, 205), (209, 201, 189, 208), (199, 194, 206, 208), (242, 178, 182, 241), (190, 200, 233, 232), (184, 194, 238, 236), (188, 192, 234, 229), (209, 197, 235, 239), (192, 198, 228, 234), (199, 193, 237, 240), (200, 191, 230, 233), (201, 209, 239, 225), (203, 201, 225, 226), (195, 188, 229, 227), (198, 195, 227, 228), (194, 199, 240, 238), (207, 210, 226, 225), (211, 212, 228, 227), (213, 211, 227, 229), (215, 214, 230, 231), (216, 215, 231, 232), (217, 216, 232, 233), (218, 213, 229, 234), (212, 218, 234, 228), (214, 217, 233, 230), (210, 219, 235, 226), (220, 221, 237, 236), (222, 220, 236, 238), (219, 223, 239, 235), (221, 224, 240, 237), (223, 207, 225, 239), (224, 222, 238, 240), (212, 211, 249, 250), (171, 244, 995, 996), (212, 250, 256, 218), (181, 177, 997, 246), (210, 248, 257, 219), (172, 171, 996, 245), (211, 213, 251, 249), (210, 207, 247, 248), (255, 252, 253, 254), (247, 261, 257, 248), (249, 251, 256, 250), (259, 258, 260, 262), (244, 173, 246, 995), (219, 257, 261, 223), (185, 186, 242, 997), (207, 223, 261, 247), (243, 172, 245, 1000), (218, 256, 251, 213), (290, 291, 288, 289, 264, 263), (286, 283, 316, 320), (285, 267, 304, 305), (278, 295, 292, 277, 120, 265), (263, 273, 296, 290), (289, 297, 272, 264), (297, 278, 265, 272), (273, 120, 277, 296), (282, 293, 314, 310), (275, 271, 302, 308), (279, 161, 311, 318), (288, 291, 462, 352), (161, 279, 486, 479), (270, 103, 467, 475), (291, 290, 461, 462), (290, 296, 456, 461), (276, 160, 480, 487), (287, 266, 471, 474), (286, 284, 489, 488), (267, 285, 473, 472), (294, 276, 487, 483), (266, 267, 472, 471), (279, 293, 482, 486), (105, 271, 470, 469), (280, 283, 484, 485), (269, 105, 469, 468), (295, 278, 459, 460), (281, 294, 483, 481), (103, 268, 466, 467), (278, 297, 458, 459), (292, 295, 460, 465), (293, 282, 478, 482), (296, 277, 457, 456), (277, 292, 465, 457), (160, 281, 481, 480), (308, 302, 301, 300), (304, 303, 306, 305), (311, 310, 314, 318), (313, 312, 319, 315), (298, 299, 307, 309), (320, 316, 317, 321), (266, 287, 306, 303), (280, 284, 321, 317), (283, 280, 317, 316), (103, 270, 307, 299), (293, 279, 318, 314), (269, 275, 308, 300), (268, 103, 299, 298), (276, 294, 315, 319), (274, 268, 298, 309), (105, 269, 300, 301), (284, 286, 320, 321), (287, 285, 305, 306), (161, 282, 310, 311), (271, 105, 301, 302), (160, 276, 319, 312), (270, 274, 309, 307), (281, 160, 312, 313), (267, 266, 303, 304), (345, 346, 330, 323, 322), (340, 339, 334, 124, 324), (342, 341, 333, 125, 325), (347, 348, 331, 326, 126), (330, 343, 342, 325, 323), (331, 344, 340, 324, 326), (333, 349, 345, 322, 125), (334, 350, 347, 126, 124), (340, 344, 415, 409), (335, 362, 452, 440), (367, 364, 424, 439), (333, 341, 410, 417), (342, 343, 414, 411), (373, 371, 448, 451), (359, 357, 433, 438), (334, 339, 408, 419), (331, 348, 412, 413), (332, 108, 446, 450), (329, 358, 436, 430), (346, 345, 420, 406), (341, 342, 411, 410), (371, 372, 449, 448), (328, 366, 437, 435), (339, 340, 409, 408), (108, 361, 447, 446), (366, 353, 426, 437), (330, 346, 406, 407), (370, 368, 441, 445), (358, 356, 432, 436), (369, 360, 443, 444), (354, 328, 435, 427), (338, 332, 450, 455), (360, 336, 442, 443), (365, 327, 434, 425), (363, 369, 444, 454), (368, 335, 440, 441), (357, 111, 429, 433), (361, 338, 455, 447), (347, 350, 418, 421), (356, 110, 431, 432), (365, 364, 374, 375), (364, 367, 389, 374), (370, 362, 402, 395), (357, 359, 388, 383), (337, 372, 399, 403), (358, 329, 380, 386), (362, 335, 390, 402), (366, 328, 385, 387), (388, 378, 379, 383), (386, 380, 381, 382), (395, 402, 390, 391), (377, 376, 387, 385), (399, 398, 401, 403), (394, 404, 392, 393), (375, 374, 389, 384), (397, 396, 400, 405), (373, 337, 403, 401), (367, 327, 384, 389), (354, 353, 376, 377), (363, 336, 392, 404), (359, 355, 378, 388), (355, 111, 379, 378), (338, 361, 397, 405), (335, 368, 391, 390), (329, 110, 381, 380), (369, 363, 404, 394), (336, 360, 393, 392), (110, 356, 382, 381), (332, 338, 405, 400), (360, 369, 394, 393), (111, 357, 383, 379), (368, 370, 395, 391), (327, 365, 375, 384), (361, 108, 396, 397), (328, 354, 377, 385), (372, 371, 398, 399), (356, 358, 386, 382), (108, 332, 400, 396), (353, 366, 387, 376), (371, 373, 401, 398), (424, 425, 407, 406), (426, 427, 413, 412), (429, 428, 416, 417), (431, 430, 418, 419), (432, 431, 419, 408), (433, 429, 417, 410), (425, 434, 414, 407), (427, 435, 415, 413), (436, 432, 408, 422), (437, 426, 412, 422), (435, 437, 422, 415), (430, 436, 422, 418), (438, 433, 410, 423), (439, 424, 406, 423), (434, 439, 423, 414), (428, 438, 423, 416), (441, 440, 408, 409), (443, 442, 410, 411), (444, 443, 411, 414), (445, 441, 409, 415), (446, 447, 406, 420), (448, 449, 412, 421), (450, 446, 420, 416), (451, 448, 421, 418), (440, 452, 422, 408), (449, 453, 422, 412), (452, 445, 415, 422), (453, 451, 418, 422), (442, 454, 423, 410), (447, 455, 423, 406), (454, 444, 414, 423), (455, 450, 416, 423), (364, 365, 425, 424), (348, 347, 421, 412), (327, 367, 439, 434), (372, 337, 453, 449), (349, 333, 417, 416), (353, 354, 427, 426), (343, 330, 407, 414), (355, 359, 438, 428), (362, 370, 445, 452), (350, 334, 419, 418), (111, 355, 428, 429), (344, 331, 413, 415), (337, 373, 451, 453), (110, 329, 430, 431), (345, 349, 416, 420), (336, 363, 454, 442), (467, 466, 456, 457), (468, 469, 459, 458), (469, 470, 460, 459), (471, 472, 352, 462), (472, 473, 463, 352), (474, 471, 462, 464), (475, 467, 457, 465), (476, 468, 458, 463), (466, 477, 464, 456), (473, 474, 464, 463), (477, 475, 465, 464), (470, 476, 463, 460), (478, 479, 351, 352), (480, 481, 462, 461), (482, 478, 352, 463), (481, 483, 464, 462), (485, 484, 465, 460), (486, 482, 463, 458), (483, 487, 456, 464), (488, 489, 463, 464), (487, 480, 461, 456), (479, 486, 458, 351), (484, 488, 464, 465), (489, 485, 460, 463), (275, 269, 468, 476), (283, 286, 488, 484), (297, 289, 351, 458), (268, 274, 477, 466), (284, 280, 485, 489), (285, 287, 474, 473), (274, 270, 475, 477), (282, 161, 479, 478), (271, 275, 476, 470), (289, 288, 352, 351), (525, 524, 515, 490, 622), (530, 531, 509, 623, 492), (532, 533, 511, 625, 494), (527, 526, 513, 496, 627), (509, 528, 527, 627, 623), (511, 529, 525, 622, 625), (513, 534, 530, 492, 496), (515, 535, 532, 494, 490), (510, 112, 562, 563), (506, 503, 549, 551), (508, 109, 560, 561), (500, 506, 551, 540), (54, 519, 559, 555), (498, 521, 550, 546), (113, 504, 592, 593), (535, 515, 583, 582), (537, 519, 609, 616), (504, 523, 602, 592), (528, 509, 573, 578), (500, 57, 591, 590), (534, 513, 581, 580), (510, 520, 617, 613), (502, 507, 603, 598), (513, 526, 576, 581), (499, 55, 589, 588), (525, 529, 579, 571), (516, 537, 616, 604), (507, 499, 588, 603), (533, 532, 585, 574), (527, 528, 578, 577), (514, 112, 612, 615), (523, 501, 597, 602), (531, 530, 584, 572), (526, 527, 577, 576), (512, 109, 610, 614), (505, 521, 600, 594), (515, 524, 570, 583), (511, 533, 574, 575), (112, 510, 613, 612), (503, 506, 601, 599), (509, 531, 572, 573), (109, 508, 611, 610), (506, 500, 590, 601), (524, 525, 571, 570), (519, 54, 605, 609), (521, 498, 596, 600), (552, 542, 543, 547), (550, 544, 545, 546), (559, 566, 554, 555), (541, 540, 551, 549), (563, 562, 565, 567), (558, 568, 556, 557), (539, 536, 553, 548), (561, 560, 564, 569), (501, 523, 552, 547), (112, 514, 565, 562), (499, 507, 553, 536), (537, 516, 554, 566), (55, 499, 536, 539), (507, 502, 548, 553), (520, 510, 563, 567), (57, 500, 540, 541), (523, 504, 542, 552), (519, 537, 566, 559), (504, 113, 543, 542), (514, 520, 567, 565), (505, 107, 545, 544), (538, 517, 556, 568), (107, 498, 546, 545), (522, 508, 561, 569), (113, 501, 547, 543), (516, 54, 555, 554), (518, 538, 568, 558), (502, 55, 539, 548), (517, 58, 557, 556), (512, 522, 569, 564), (503, 57, 541, 549), (58, 518, 558, 557), (588, 589, 573, 572), (590, 591, 575, 574), (593, 592, 580, 581), (595, 594, 582, 583), (596, 595, 583, 570), (597, 593, 581, 576), (589, 598, 578, 573), (591, 599, 579, 575), (600, 596, 570, 586), (601, 590, 574, 586), (599, 601, 586, 579), (594, 600, 586, 582), (602, 597, 576, 587), (603, 588, 572, 587), (598, 603, 587, 578), (592, 602, 587, 580), (605, 604, 570, 571), (607, 606, 576, 577), (608, 607, 577, 578), (609, 605, 571, 579), (610, 611, 572, 584), (612, 613, 574, 585), (614, 610, 584, 580), (615, 612, 585, 582), (604, 616, 586, 570), (613, 617, 586, 574), (616, 609, 579, 586), (617, 615, 582, 586), (606, 618, 587, 576), (611, 619, 587, 572), (618, 608, 578, 587), (619, 614, 580, 587), (529, 511, 575, 579), (520, 514, 615, 617), (107, 505, 594, 595), (530, 534, 580, 584), (517, 538, 618, 606), (498, 107, 595, 596), (532, 535, 582, 585), (508, 522, 619, 611), (501, 113, 593, 597), (54, 516, 604, 605), (538, 518, 608, 618), (55, 502, 598, 589), (58, 517, 606, 607), (522, 512, 614, 619), (57, 503, 599, 591), (518, 58, 607, 608), (641, 654, 655, 621, 620), (655, 656, 645, 622, 621), (660, 661, 639, 624, 623), (662, 663, 641, 620, 625), (639, 657, 658, 626, 624), (658, 659, 643, 627, 626), (643, 664, 660, 623, 627), (645, 665, 662, 625, 622), (647, 29, 685, 686), (632, 35, 669, 678), (648, 668, 698, 687), (29, 646, 684, 685), (491, 629, 677, 675), (652, 638, 691, 699), (630, 35, 719, 718), (659, 658, 708, 709), (647, 667, 746, 736), (637, 630, 718, 733), (661, 660, 714, 703), (658, 657, 707, 708), (644, 495, 742, 745), (653, 633, 729, 732), (645, 656, 702, 713), (641, 663, 705, 706), (642, 493, 740, 744), (635, 651, 730, 724), (654, 641, 706, 700), (639, 661, 703, 704), (495, 640, 743, 742), (628, 636, 731, 726), (656, 655, 701, 702), (493, 638, 741, 740), (636, 631, 720, 731), (655, 654, 700, 701), (43, 649, 739, 738), (651, 629, 727, 730), (648, 43, 738, 737), (633, 497, 723, 729), (652, 642, 744, 749), (29, 647, 736, 735), (35, 632, 728, 719), (668, 648, 737, 748), (646, 29, 735, 734), (629, 491, 725, 727), (638, 652, 749, 741), (662, 665, 712, 715), (682, 672, 673, 679), (680, 674, 675, 677), (684, 696, 686, 685), (671, 670, 681, 676), (693, 692, 695, 697), (687, 698, 689, 688), (669, 666, 683, 678), (691, 690, 694, 699), (43, 648, 687, 688), (629, 651, 680, 677), (649, 43, 688, 689), (631, 636, 681, 670), (638, 493, 690, 691), (636, 628, 676, 681), (640, 495, 692, 693), (651, 635, 674, 680), (493, 642, 694, 690), (633, 653, 682, 679), (495, 644, 695, 692), (630, 637, 683, 666), (667, 647, 686, 696), (35, 630, 666, 669), (637, 632, 678, 683), (650, 640, 693, 697), (38, 631, 670, 671), (653, 634, 672, 682), (646, 667, 696, 684), (634, 497, 673, 672), (644, 650, 697, 695), (635, 491, 675, 674), (668, 649, 689, 698), (628, 38, 671, 676), (718, 719, 704, 703), (720, 721, 706, 705), (723, 722, 710, 711), (725, 724, 712, 713), (721, 726, 700, 706), (727, 725, 713, 702), (719, 728, 707, 704), (729, 723, 711, 709), (730, 727, 702, 716), (731, 720, 705, 716), (726, 731, 716, 700), (724, 730, 716, 712), (732, 729, 709, 717), (733, 718, 703, 717), (728, 733, 717, 707), (722, 732, 717, 710), (734, 735, 701, 700), (735, 736, 702, 701), (737, 738, 708, 707), (738, 739, 709, 708), (740, 741, 703, 714), (742, 743, 705, 715), (744, 740, 714, 710), (745, 742, 715, 712), (736, 746, 716, 702), (743, 747, 716, 705), (746, 734, 700, 716), (747, 745, 712, 716), (739, 748, 717, 709), (741, 749, 717, 703), (748, 737, 707, 717), (749, 744, 710, 717), (663, 662, 715, 705), (632, 637, 733, 728), (640, 650, 747, 743), (664, 643, 711, 710), (631, 38, 721, 720), (657, 639, 704, 707), (634, 653, 732, 722), (667, 646, 734, 746), (665, 645, 713, 712), (497, 634, 722, 723), (643, 659, 709, 711), (650, 644, 745, 747), (491, 635, 724, 725), (660, 664, 710, 714), (649, 668, 748, 739), (38, 628, 726, 721), (789, 792, 769, 883, 750), (785, 784, 774, 752, 880), (774, 786, 787, 756, 752), (777, 788, 789, 750, 757), (791, 790, 777, 757, 882), (787, 795, 771, 881, 756), (775, 98, 815, 814), (762, 93, 804, 806), (776, 782, 829, 816), (93, 759, 805, 804), (770, 798, 828, 823), (96, 765, 803, 801), (785, 793, 834, 833), (787, 786, 837, 838), (89, 773, 875, 867), (760, 783, 862, 850), (774, 784, 832, 844), (794, 769, 831, 836), (772, 95, 871, 874), (766, 764, 859, 861), (792, 789, 840, 830), (793, 771, 835, 834), (770, 98, 865, 873), (781, 758, 848, 860), (784, 785, 833, 832), (94, 768, 872, 869), (763, 766, 861, 858), (769, 792, 830, 831), (95, 779, 870, 871), (761, 781, 860, 852), (778, 94, 869, 868), (764, 68, 857, 859), (775, 798, 878, 864), (776, 89, 867, 866), (68, 763, 858, 857), (773, 782, 879, 875), (98, 775, 864, 865), (93, 762, 856, 854), (782, 776, 866, 879), (795, 787, 838, 843), (759, 93, 854, 855), (798, 770, 873, 878), (777, 790, 841, 845), (765, 96, 851, 853), (828, 814, 815, 823), (826, 820, 821, 824), (796, 810, 802, 799), (819, 818, 827, 822), (808, 807, 809, 811), (803, 812, 800, 801), (817, 816, 829, 825), (806, 804, 805, 813), (89, 776, 816, 817), (798, 775, 814, 828), (68, 764, 809, 807), (94, 778, 818, 819), (781, 761, 802, 810), (779, 95, 821, 820), (766, 763, 808, 811), (768, 94, 819, 822), (758, 781, 810, 796), (98, 770, 823, 815), (764, 766, 811, 809), (95, 772, 824, 821), (783, 760, 800, 812), (773, 89, 817, 825), (767, 762, 806, 813), (772, 797, 826, 824), (97, 758, 796, 799), (765, 783, 812, 803), (778, 780, 827, 818), (760, 96, 801, 800), (759, 767, 813, 805), (780, 768, 822, 827), (761, 97, 799, 802), (797, 779, 820, 826), (848, 849, 831, 830), (851, 850, 834, 835), (849, 852, 836, 831), (853, 851, 835, 843), (855, 854, 844, 832), (854, 856, 837, 844), (857, 858, 839, 845), (859, 857, 845, 841), (852, 860, 846, 836), (858, 861, 846, 839), (860, 848, 830, 846), (861, 859, 841, 846), (850, 862, 847, 834), (856, 863, 847, 837), (862, 853, 843, 847), (863, 855, 832, 847), (865, 864, 832, 833), (866, 867, 838, 837), (868, 869, 840, 839), (871, 870, 841, 842), (869, 872, 830, 840), (873, 865, 833, 834), (874, 871, 842, 836), (867, 875, 843, 838), (876, 874, 836, 846), (877, 868, 839, 846), (872, 877, 846, 830), (870, 876, 846, 841), (878, 873, 834, 847), (879, 866, 837, 847), (875, 879, 847, 843), (864, 878, 847, 832), (762, 767, 863, 856), (797, 772, 874, 876), (789, 788, 839, 840), (758, 97, 849, 848), (791, 794, 836, 842), (783, 765, 853, 862), (780, 778, 868, 877), (790, 791, 842, 841), (96, 760, 850, 851), (786, 774, 844, 837), (767, 759, 855, 863), (768, 780, 877, 872), (771, 795, 843, 835), (97, 761, 852, 849), (788, 777, 845, 839), (779, 797, 876, 870), (100, 753, 897, 896), (885, 881, 889, 890), (755, 882, 888, 894), (754, 100, 896, 895), (785, 880, 753), (881, 771, 754), (754, 771, 785, 753), (883, 769, 751), (882, 755, 791), (755, 751, 769, 791), (892, 893, 887, 886), (893, 894, 888, 887), (895, 896, 890, 889), (896, 897, 891, 890), (751, 99, 893, 892), (883, 751, 892, 886), (880, 885, 890, 891), (753, 880, 891, 897), (884, 883, 886, 887), (99, 755, 894, 893), (881, 754, 895, 889), (882, 884, 887, 888), (898, 899, 9, 25), (899, 51, 900, 9), (53, 898, 25, 901), (51, 53, 901, 900), (51, 899, 906, 908), (898, 53, 909, 907), (910, 902, 906, 899), (902, 904, 908, 906), (905, 903, 907, 909), (904, 905, 909, 908), (905, 904, 914, 917), (907, 903, 911, 898), (916, 913, 925, 923), (904, 902, 910, 914), (903, 905, 917, 911), (919, 918, 910, 911), (918, 920, 914, 910), (921, 919, 911, 917), (920, 921, 917, 914), (918, 919, 927, 926), (916, 915, 930, 931), (913, 916, 931, 933), (920, 918, 926, 928), (924, 922, 923, 925), (915, 916, 923, 922), (913, 912, 924, 925), (912, 915, 922, 924), (931, 930, 926, 927), (930, 932, 928, 926), (933, 931, 927, 929), (932, 933, 929, 928), (919, 921, 929, 927), (912, 913, 933, 932), (915, 912, 932, 930), (921, 920, 928, 929), (2, 934, 935, 0), (938, 936, 934, 2), (4, 937, 936, 938), (0, 935, 937, 4), (4, 944, 942, 0), (2, 941, 943, 938), (938, 943, 944, 4), (0, 942, 941, 2), (939, 941, 942, 940), (945, 943, 941, 939), (946, 944, 943, 945), (940, 942, 944, 946), (945, 950, 948, 946), (940, 949, 947, 939), (946, 948, 949, 940), (939, 947, 950, 945), (948, 970, 969, 949), (947, 966, 965, 950), (950, 965, 970, 948), (949, 969, 966, 947), (967, 957, 958, 972), (955, 956, 958, 957), (971, 956, 955, 968), (972, 958, 956, 971), (968, 955, 957, 967), (951, 966, 969, 952), (953, 971, 968, 973), (973, 968, 966, 951), (952, 969, 971, 953), (974, 970, 965, 975), (954, 967, 972, 976), (975, 965, 967, 954), (976, 972, 970, 974), (962, 965, 966, 959), (977, 968, 967, 964), (964, 967, 965, 962), (959, 966, 968, 977), (978, 969, 970, 961), (963, 972, 971, 960), (961, 970, 972, 963), (960, 971, 969, 978), (977, 986, 984, 959), (954, 994, 992, 975), (951, 979, 981, 973), (978, 987, 989, 960), (985, 983, 992, 994), (952, 980, 979, 951), (953, 982, 980, 952), (973, 981, 982, 953), (979, 984, 986, 981), (964, 985, 986, 977), (962, 983, 985, 964), (959, 984, 983, 962), (980, 982, 989, 987), (960, 989, 990, 963), (963, 990, 988, 961), (961, 988, 987, 978), (990, 993, 991, 988), (975, 992, 991, 974), (974, 991, 993, 976), (976, 993, 994, 954), (981, 986, 985, 994, 993, 990, 989, 982), (979, 980, 987, 988, 991, 992, 983, 984), (216, 217, 255, 254), (215, 253, 252, 214), (216, 254, 253, 215), (217, 214, 252, 255), (224, 262, 260, 222), (224, 221, 259, 262), (221, 220, 258, 259), (222, 260, 258, 220), (996, 1002, 1008, 998), (1014, 1011, 1012, 1013), (1004, 245, 999, 1009), (245, 996, 998, 999), (241, 1000, 1004, 1003), (246, 997, 1005, 1001), (999, 1013, 1012, 1009), (1016, 1007, 1010, 1015), (1011, 1014, 1015, 1010), (1016, 998, 1008, 1007), (1006, 1003, 1012, 1011), (1003, 1004, 1009, 1012), (1002, 1001, 1007, 1008), (1001, 1005, 1010, 1007), (1005, 1006, 1011, 1010), (997, 242, 1006, 1005), (242, 241, 1003, 1006), (995, 246, 1001, 1002), (1031, 1039, 1038, 1017, 1018), (1035, 1034, 1031, 1018, 1019), (1038, 1040, 1027, 1020, 1017), (1027, 1036, 1035, 1019, 1020), (1037, 1026, 1056, 1057), (1029, 1021, 1046, 1049), (1033, 1032, 1050, 1053), (1022, 49, 1087, 1088), (1040, 1038, 1081, 1078), (102, 1032, 1090, 1091), (118, 1024, 1084, 1083), (1027, 1040, 1078, 1079), (49, 1021, 1086, 1087), (1031, 1034, 1076, 1075), (1023, 118, 1083, 1082), (1034, 1035, 1077, 1076), (1038, 1039, 1074, 1081), (1039, 1031, 1075, 1074), (1037, 1030, 1095, 1097), (1033, 1028, 1092, 1093), (1026, 1037, 1097, 1096), (1021, 1029, 1089, 1086), (1032, 1033, 1093, 1090), (1053, 1050, 1066, 1069), (1042, 1045, 1061, 1058), (1051, 1052, 1068, 1067), (1044, 1043, 1059, 1060), (1030, 1037, 1057, 1055), (118, 1023, 1042, 1043), (1021, 49, 1047, 1046), (1024, 118, 1043, 1044), (1032, 102, 1051, 1050), (49, 1022, 1048, 1047), (46, 1030, 1055, 1054), (1023, 1025, 1045, 1042), (102, 1028, 1052, 1051), (1022, 1029, 1049, 1048), (1026, 46, 1054, 1056), (1025, 1024, 1044, 1045), (1065, 1062, 1063, 1064), (1068, 1069, 1066, 1067), (1059, 1058, 1061, 1060), (1072, 1070, 1071, 1073), (1045, 1044, 1060, 1061), (1052, 1053, 1069, 1068), (1046, 1047, 1063, 1062), (1054, 1055, 1071, 1070), (1047, 1048, 1064, 1063), (1056, 1054, 1070, 1072), (1048, 1049, 1065, 1064), (1057, 1056, 1072, 1073), (1049, 1046, 1062, 1065), (1043, 1042, 1058, 1059), (1055, 1057, 1073, 1071), (1050, 1051, 1067, 1066), (1084, 1085, 1109, 1108), (1074, 1075, 1098, 1041), (1094, 1096, 1120, 1118), (1089, 1088, 1112, 1113), (1080, 1079, 1102, 1103), (1092, 1091, 1115, 1116), (1085, 1082, 1106, 1109), (1095, 1094, 1118, 1119), (1088, 1087, 1111, 1112), (1078, 1081, 1104, 1101), (1091, 1090, 1114, 1115), (1083, 1084, 1108, 1107), (1087, 1086, 1110, 1111), (1075, 1076, 1099, 1098), (1082, 1083, 1107, 1106), (1081, 1074, 1041, 1104), (1030, 46, 1094, 1095), (1035, 1036, 1080, 1077), (1025, 1023, 1082, 1085), (1028, 102, 1091, 1092), (1036, 1027, 1079, 1080), (1029, 1022, 1088, 1089), (46, 1026, 1096, 1094), (1024, 1025, 1085, 1084), (1106, 1107, 1102, 1101), (1107, 1108, 1103, 1102), (1109, 1106, 1101, 1105), (1108, 1109, 1105, 1103), (1111, 1110, 1041, 1098), (1112, 1111, 1098, 1099), (1113, 1112, 1099, 1105), (1110, 1113, 1105, 1041), (1115, 1114, 1099, 1100), (1116, 1115, 1100, 1103), (1114, 1117, 1105, 1099), (1117, 1116, 1103, 1105), (1119, 1118, 1104, 1041), (1118, 1120, 1101, 1104), (1120, 1121, 1105, 1101), (1121, 1119, 1041, 1105), (1090, 1093, 1117, 1114), (1086, 1089, 1113, 1110), (1096, 1097, 1121, 1120), (1076, 1077, 1100, 1099), (1093, 1092, 1116, 1117), (1097, 1095, 1119, 1121), (1079, 1078, 1101, 1102), (1077, 1080, 1103, 1100), (167, 1130, 1191, 1192), (1188, 1182, 1227, 1233), (1142, 1133, 1199, 1212), (1149, 1178, 1224, 1222), (1155, 1161, 1232, 1226), (1138, 1139, 1211, 1210), (1150, 1149, 1222, 1223), (1153, 1143, 1221, 1229), (1164, 1137, 1208, 1209), (1143, 1148, 1220, 1221), (1148, 1157, 1228, 1220), (1123, 1162, 1207, 1194), (1127, 164, 1304, 1303), (1294, 1291, 1314, 1317), (1190, 1127, 1303, 1308), (1130, 167, 1144, 1173), (1123, 1122, 1168, 1169), (1128, 1129, 1172, 1171), (167, 1131, 1174, 1144), (1132, 1133, 1289, 1175), (1131, 1154, 1177, 1174), (1122, 1156, 1179, 1168), (1158, 1134, 1179, 1181), (1135, 1136, 1177, 1181), (1160, 1132, 1175, 1183), (1162, 1123, 1169, 1185), (1137, 1164, 1187, 1185), (1139, 1138, 1187, 1183), (1133, 1142, 1302, 1289), (1141, 1140, 1300, 1301), (1134, 1128, 1171, 1179), (1129, 1158, 1181, 1172), (1154, 1130, 1173, 1177), (1156, 1162, 1185, 1179), (1138, 1135, 1181, 1187), (1136, 1139, 1183, 1177), (1140, 1137, 1185, 1300), (1164, 1141, 1301, 1187), (1142, 1160, 1183, 1302), (1145, 162, 1167, 1168), (1124, 1146, 1169, 1295), (162, 1147, 1171, 1167), (1148, 1143, 1173, 1172), (1149, 1150, 1175, 1174), (1178, 1149, 1174, 1177), (1180, 1145, 1168, 1179), (1155, 1182, 1181, 1179), (1153, 1157, 1181, 1177), (1150, 1184, 1183, 1175), (1146, 1186, 1185, 1169), (1188, 1161, 1185, 1187), (1163, 1159, 1183, 1187), (1165, 1124, 1295, 1300), (1152, 1166, 1301, 1302), (1147, 1180, 1179, 1171), (1157, 1148, 1172, 1181), (1143, 1153, 1177, 1173), (1161, 1155, 1179, 1185), (1182, 1188, 1187, 1181), (1184, 1178, 1177, 1183), (1186, 1165, 1300, 1185), (1166, 1163, 1187, 1301), (1159, 1152, 1302, 1183), (1217, 1218, 1266, 1265), (1237, 1238, 1286, 1285), (1209, 1208, 1256, 1257), (1215, 1216, 1264, 1263), (1218, 1236, 1284, 1266), (1194, 1207, 1255, 1242), (1206, 1212, 1260, 1254), (1235, 1234, 1282, 1283), (1198, 1206, 1254, 1246), (1214, 1209, 1257, 1262), (1232, 1233, 1281, 1280), (1205, 1204, 1252, 1253), (1145, 1180, 1225, 1216), (1140, 1141, 1214, 1213), (1178, 1184, 1230, 1224), (1122, 1123, 1194, 1193), (1182, 1155, 1226, 1227), (1128, 1134, 1202, 1195), (1165, 1186, 1231, 1236), (1129, 1128, 1195, 1196), (1157, 1153, 1229, 1228), (1158, 1129, 1196, 1203), (1163, 1166, 1237, 1234), (1131, 167, 1192, 1197), (1184, 1150, 1223, 1230), (1130, 1154, 1200, 1191), (1152, 1159, 1235, 1238), (1133, 1132, 1198, 1199), (1186, 1146, 1217, 1231), (1162, 1156, 1201, 1207), (1154, 1131, 1197, 1200), (1161, 1188, 1233, 1232), (1135, 1138, 1210, 1204), (1156, 1122, 1193, 1201), (1159, 1163, 1234, 1235), (1139, 1136, 1205, 1211), (1134, 1158, 1203, 1202), (1124, 1165, 1236, 1218), (1137, 1140, 1213, 1208), (162, 1145, 1216, 1215), (1136, 1135, 1204, 1205), (1166, 1152, 1238, 1237), (1141, 1164, 1209, 1214), (1146, 1124, 1218, 1217), (1132, 1160, 1206, 1198), (1180, 1147, 1219, 1225), (1160, 1142, 1212, 1206), (1147, 162, 1215, 1219), (1239, 1248, 1245, 1240), (1272, 1278, 1271, 1270), (1254, 1260, 1247, 1246), (1263, 1264, 1273, 1267), (1243, 1250, 1251, 1244), (1268, 1276, 1277, 1269), (1241, 1242, 1255, 1249), (1274, 1280, 1281, 1275), (1252, 1258, 1259, 1253), (1265, 1266, 1284, 1279), (1256, 1261, 1262, 1257), (1282, 1285, 1286, 1283), (1210, 1211, 1259, 1258), (1225, 1219, 1267, 1273), (1219, 1215, 1263, 1267), (1212, 1199, 1247, 1260), (1220, 1228, 1276, 1268), (1192, 1191, 1239, 1240), (1221, 1220, 1268, 1269), (1213, 1214, 1262, 1261), (1229, 1221, 1269, 1277), (1193, 1194, 1242, 1241), (1223, 1222, 1270, 1271), (1195, 1202, 1250, 1243), (1226, 1232, 1280, 1274), (1196, 1195, 1243, 1244), (1222, 1224, 1272, 1270), (1203, 1196, 1244, 1251), (1233, 1227, 1275, 1281), (1197, 1192, 1240, 1245), (1216, 1225, 1273, 1264), (1191, 1200, 1248, 1239), (1224, 1230, 1278, 1272), (1199, 1198, 1246, 1247), (1227, 1226, 1274, 1275), (1207, 1201, 1249, 1255), (1236, 1231, 1279, 1284), (1200, 1197, 1245, 1248), (1228, 1229, 1277, 1276), (1204, 1210, 1258, 1252), (1234, 1237, 1285, 1282), (1201, 1193, 1241, 1249), (1230, 1223, 1271, 1278), (1211, 1205, 1253, 1259), (1238, 1235, 1283, 1286), (1202, 1203, 1251, 1250), (1231, 1217, 1265, 1279), (1208, 1213, 1261, 1256), (164, 1127, 1299, 1288), (1151, 164, 1288, 1289), (1126, 1125, 1297, 1298), (1190, 1151, 1289, 1302), (1176, 1189, 1301, 1300), (1125, 1176, 1300, 1297), (1189, 1126, 1298, 1301), (1127, 1190, 1302, 1299), (163, 1170, 1295, 1296), (1290, 163, 1296, 1297), (1287, 1291, 1298, 1299), (1170, 1293, 1300, 1295), (1294, 1292, 1302, 1301), (1293, 1290, 1297, 1300), (1291, 1294, 1301, 1298), (1292, 1287, 1299, 1302), (1308, 1303, 1304, 1305), (1311, 1312, 1313, 1316), (1309, 1306, 1307, 1310), (1317, 1314, 1315, 1318), (164, 1151, 1305, 1304), (1170, 163, 1312, 1311), (1125, 1126, 1307, 1306), (163, 1290, 1313, 1312), (1151, 1190, 1308, 1305), (1291, 1287, 1315, 1314), (1189, 1176, 1309, 1310), (1293, 1170, 1311, 1316), (1176, 1125, 1306, 1309), (1292, 1294, 1317, 1318), (1126, 1189, 1310, 1307), (1290, 1293, 1316, 1313)])
me_cube_001.polygons.foreach_set('material_index', [3, 3, 3, 3, 3, 0, 0, 2, 4, 0, 2, 2, 2, 0, 0, 0, 0, 0, 0, 0, 0, 4, 2, 2, 2, 2, 2, 4, 0, 0, 2, 2, 2, 0, 0, 2, 2, 4, 2, 2, 4, 0, 2, 2, 4, 0, 0, 0, 0, 0, 4, 0, 0, 0, 0, 0, 0, 0, 0, 2, 2, 2, 2, 2, 2, 2, 2, 2, 0, 0, 0, 2, 2, 2, 0, 0, 2, 2, 2, 2, 2, 2, 2, 0, 0, 2, 2, 2, 0, 2, 2, 2, 0, 2, 4, 4, 0, 0, 2, 0, 0, 2, 0, 0, 4, 0, 4, 0, 0, 0, 4, 0, 0, 4, 0, 0, 0, 4, 4, 4, 4, 4, 4, 4, 4, 4, 4, 4, 4, 4, 4, 4, 4, 4, 4, 4, 4, 0, 4, 4, 4, 4, 4, 4, 4, 4, 4, 4, 4, 4, 4, 4, 4, 4, 4, 0, 0, 0, 4, 0, 0, 0, 0, 0, 0, 0, 1, 0, 0, 0, 4, 4, 4, 4, 4, 0, 4, 4, 3, 4, 4, 0, 3, 3, 3, 3, 3, 3, 3, 3, 3, 3, 3, 3, 3, 3, 3, 3, 3, 3, 3, 1, 3, 3, 3, 3, 3, 3, 3, 3, 3, 3, 3, 3, 3, 3, 3, 3, 3, 3, 3, 3, 3, 3, 3, 3, 3, 3, 3, 3, 3, 1, 3, 1, 3, 1, 3, 3, 3, 3, 3, 3, 1, 3, 1, 3, 1, 3, 0, 4, 4, 0, 0, 0, 0, 0, 4, 4, 4, 4, 4, 4, 4, 4, 4, 4, 4, 4, 4, 4, 4, 4, 4, 4, 4, 4, 4, 4, 4, 4, 4, 4, 4, 1, 1, 1, 1, 1, 1, 4, 4, 4, 4, 4, 4, 4, 4, 4, 4, 4, 4, 4, 4, 4, 4, 4, 4, 0, 0, 0, 0, 0, 0, 0, 0, 4, 4, 4, 4, 4, 4, 4, 4, 4, 4, 4, 4, 4, 4, 4, 4, 4, 4, 4, 4, 4, 4, 4, 4, 4, 4, 4, 4, 4, 4, 4, 4, 4, 4, 4, 4, 4, 4, 4, 4, 1, 1, 1, 1, 1, 1, 1, 1, 4, 4, 4, 4, 4, 4, 4, 4, 4, 4, 4, 4, 4, 4, 4, 4, 4, 4, 4, 4, 4, 4, 4, 4, 4, 4, 4, 4, 4, 4, 4, 4, 4, 4, 4, 4, 4, 4, 4, 4, 4, 4, 4, 4, 4, 4, 4, 4, 4, 4, 4, 4, 4, 4, 4, 4, 4, 4, 4, 4, 4, 4, 4, 4, 4, 4, 4, 4, 4, 4, 4, 4, 4, 4, 4, 4, 4, 4, 4, 4, 4, 4, 4, 4, 4, 4, 4, 4, 4, 4, 4, 4, 4, 4, 4, 4, 4, 4, 4, 4, 4, 4, 4, 4, 4, 4, 0, 0, 0, 0, 0, 0, 0, 0, 4, 4, 4, 4, 4, 4, 4, 4, 4, 4, 4, 4, 4, 4, 4, 4, 4, 4, 4, 4, 4, 4, 0, 4, 4, 4, 4, 4, 4, 4, 4, 4, 4, 4, 4, 4, 4, 4, 1, 1, 1, 1, 1, 1, 1, 1, 4, 0, 4, 4, 4, 4, 4, 4, 4, 4, 4, 4, 4, 4, 4, 4, 4, 4, 4, 4, 4, 4, 4, 4, 4, 4, 4, 4, 4, 4, 4, 4, 4, 4, 4, 4, 4, 4, 4, 4, 4, 4, 4, 4, 4, 4, 4, 4, 4, 4, 4, 4, 4, 4, 4, 4, 4, 4, 4, 4, 4, 4, 4, 4, 4, 4, 4, 4, 4, 4, 4, 4, 0, 0, 0, 0, 0, 0, 0, 0, 4, 4, 4, 4, 4, 4, 4, 4, 4, 4, 4, 4, 4, 4, 4, 4, 4, 4, 4, 4, 4, 4, 4, 4, 4, 4, 4, 4, 4, 4, 4, 4, 4, 4, 4, 4, 4, 4, 1, 1, 1, 1, 1, 1, 1, 1, 4, 4, 4, 4, 4, 4, 4, 4, 4, 4, 4, 4, 4, 4, 4, 4, 4, 4, 4, 4, 4, 4, 4, 4, 4, 4, 4, 4, 4, 4, 4, 4, 4, 4, 4, 4, 4, 4, 4, 4, 4, 4, 4, 4, 4, 4, 4, 4, 4, 4, 4, 4, 4, 4, 4, 4, 4, 4, 4, 4, 4, 4, 4, 4, 4, 4, 4, 4, 4, 4, 4, 4, 0, 0, 0, 0, 0, 0, 4, 4, 4, 4, 4, 4, 4, 4, 4, 4, 4, 4, 4, 4, 4, 4, 4, 4, 4, 4, 4, 4, 4, 4, 4, 4, 4, 4, 4, 4, 4, 4, 4, 4, 4, 4, 4, 4, 1, 1, 1, 1, 1, 1, 1, 1, 4, 4, 4, 4, 4, 4, 4, 4, 4, 4, 4, 4, 4, 4, 4, 4, 4, 4, 4, 4, 4, 4, 4, 4, 4, 4, 4, 4, 4, 4, 4, 4, 4, 4, 4, 4, 4, 4, 4, 4, 4, 4, 4, 4, 4, 4, 4, 4, 4, 4, 4, 4, 4, 4, 4, 4, 4, 4, 4, 4, 4, 4, 4, 4, 4, 4, 4, 4, 4, 4, 4, 4, 2, 2, 2, 2, 0, 0, 0, 0, 0, 0, 2, 2, 2, 2, 2, 2, 2, 2, 2, 2, 2, 2, 0, 0, 0, 0, 4, 4, 4, 4, 4, 4, 4, 4, 4, 4, 4, 3, 3, 3, 3, 4, 4, 4, 4, 1, 4, 4, 4, 4, 4, 4, 4, 4, 4, 4, 4, 3, 3, 3, 3, 3, 3, 3, 3, 1, 1, 1, 1, 2, 2, 2, 2, 2, 2, 2, 2, 2, 2, 2, 2, 2, 2, 2, 2, 2, 2, 2, 2, 2, 2, 2, 2, 2, 2, 2, 2, 2, 2, 2, 2, 2, 2, 2, 2, 2, 2, 2, 2, 2, 2, 2, 2, 2, 2, 2, 2, 2, 2, 2, 3, 3, 3, 3, 3, 3, 3, 3, 1, 1, 1, 1, 1, 1, 1, 1, 1, 1, 1, 1, 1, 1, 1, 1, 1, 1, 0, 0, 0, 0, 0, 0, 0, 0, 0, 0, 0, 0, 0, 0, 0, 0, 0, 0, 0, 0, 0, 0, 0, 4, 4, 4, 4, 0, 0, 0, 0, 0, 0, 0, 0, 0, 0, 0, 0, 1, 1, 1, 1, 4, 4, 4, 4, 4, 4, 4, 4, 4, 4, 4, 4, 4, 4, 4, 4, 4, 4, 4, 4, 4, 4, 4, 4, 4, 4, 4, 4, 0, 0, 0, 0, 0, 0, 0, 0, 4, 4, 4, 4, 4, 4, 4, 4, 4, 4, 4, 4, 4, 4, 4, 4, 4, 4, 4, 4, 4, 4, 4, 4, 0, 4, 0, 0, 4, 0, 4, 4, 0, 0, 4, 0, 4, 4, 4, 4, 4, 4, 4, 4, 4, 4, 4, 4, 4, 4, 4, 4, 4, 4, 4, 4, 4, 4, 4, 4, 4, 4, 4, 4, 4, 4, 4, 4, 4, 4, 4, 4, 4, 4, 4, 4, 4, 4, 4, 4, 4, 4, 4, 4, 4, 4, 4, 4, 4, 4, 4, 4, 4, 4, 4, 4, 4, 4, 4, 0, 0, 4, 4, 0, 4, 4, 0, 0, 4, 4, 4, 0, 4, 4, 4, 0, 4, 0, 0, 4, 0, 0, 4, 0, 0, 4, 4, 0, 0, 4, 4, 0, 4, 4, 0, 4, 4, 4, 4, 4, 4, 4, 4, 4, 4, 4, 4, 4, 4, 4, 4, 4, 4, 4, 4, 4, 4, 4, 4, 4, 4, 4, 4, 4, 4, 4, 4, 4, 4, 4, 4, 4, 4, 4, 4, 4, 4, 4, 4, 4, 4, 4, 4, 4, 4, 4, 4, 4, 4, 4, 4, 4, 4, 4, 4, 4, 4, 4, 4, 1, 1, 1, 1, 4, 4, 4, 4, 4, 4, 4, 4, 4, 4, 4, 4])
me_cube_001.materials.append(mat_house_siding)
me_cube_001.materials.append(mat_window)
me_cube_001.materials.append(mat_roof)
me_cube_001.materials.append(mat_chimney)
me_cube_001.materials.append(mat_trim)
me_cube_001.use_remesh_preserve_volume = False
me_cube_001.use_remesh_preserve_attributes = False
me_cube_001.use_mirror_vertex_groups = False
me_cube_001.update()

# ---- objects
ob_house = bpy.data.objects.new('House', me_cube_001)
ob_lamp = bpy.data.objects.new('Lamp', light_lamp)
ob_camera = bpy.data.objects.new('Camera', cam_camera)

# ---- transforms, parenting, visibility, modifiers, constraints
ob_house.location = (0.02972, -0.1005, 0.002366)
ob_house.lineart.crease_threshold = 0.0
ob_lamp.location = (4.076, 1.005, 5.904)
ob_lamp.rotation_euler = (0.6503, 0.05522, 1.866)
ob_lamp.lock_rotations_4d = False
ob_lamp.empty_display_type = 'ARROWS'
ob_lamp.color = (0.0, 0.0, 0.0, 0.0)
ob_lamp.lineart.crease_threshold = 0.0
ob_camera.location = (7.481, -6.508, 5.344)
ob_camera.rotation_euler = (1.109, 0.0, 0.8149)
ob_camera.lock_rotations_4d = False
ob_camera.empty_display_type = 'ARROWS'
ob_camera.color = (0.0, 0.0, 0.0, 0.0)
ob_camera.display_type = 'WIRE'
ob_camera.lineart.crease_threshold = 0.0

# ---- collection membership
col_collection_1.objects.link(ob_house)
col_collection_1.objects.link(ob_lamp)
col_collection_1.objects.link(ob_camera)

# ---- scene / render settings (as saved in the file)
scene.camera = ob_camera
scene.frame_start = 1; scene.frame_end = 250; scene.frame_set(1)
scene.render.engine = 'BLENDER_EEVEE_NEXT'
scene.render.resolution_percentage = 50
scene.render.dither_intensity = 0.0
scene.cycles.use_denoising = False
scene.cycles.samples = 128
scene.cycles.sampling_pattern = 'TABULATED_SOBOL'
scene.cycles.light_sampling_threshold = 0.0
scene.cycles.use_adaptive_sampling = False
scene.cycles.use_light_tree = False
scene.cycles.blur_glossy = 0.0
scene.cycles.sample_clamp_indirect = 0.0
scene.view_settings.view_transform = 'Standard'
bpy.context.view_layer.update()
